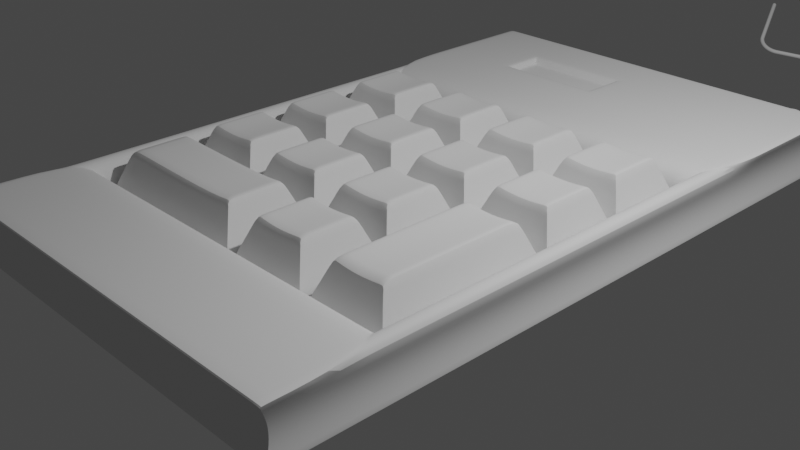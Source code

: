 # Source: keyboard.blend  (saved by Blender 3.5.10; exported with 4.5.12 LTS)
import bpy
from mathutils import Matrix  # noqa: F401  (used for matrix-valued properties, if any)

bpy.ops.wm.read_factory_settings(use_empty=True)
scene = bpy.context.scene
scene.name = 'Scene'

# ---- collections
col_collection = bpy.data.collections.new('Collection'); scene.collection.children.link(col_collection)

# ---- node groups
ng_auto_smooth = bpy.data.node_groups.new('Auto Smooth', 'GeometryNodeTree')
_s = ng_auto_smooth.interface.new_socket(name='Geometry', in_out='OUTPUT', socket_type='NodeSocketGeometry')
_s = ng_auto_smooth.interface.new_socket(name='Geometry', in_out='INPUT', socket_type='NodeSocketGeometry')
_s = ng_auto_smooth.interface.new_socket(name='Angle', in_out='INPUT', socket_type='NodeSocketFloat')
_s.subtype = 'ANGLE'
_s.min_value = 0.0
_s.max_value = 3.142
ng_auto_smooth.is_modifier = True
_N = ng_auto_smooth.nodes; _L = ng_auto_smooth.links
n0 = _N.new('NodeGroupOutput'); n0.name = 'Group Output'; n0.location = (480, -100)
n1 = _N.new('NodeGroupInput'); n1.name = 'Group Input'; n1.location = (-420, -300)
n2 = _N.new('NodeGroupInput'); n2.name = 'Group Input.001'; n2.location = (-60, -100)
n3 = _N.new('GeometryNodeSetShadeSmooth'); n3.name = 'Set Shade Smooth'; n3.location = (120, -100)
n3.domain = 'EDGE'
n4 = _N.new('GeometryNodeSetShadeSmooth'); n4.name = 'Set Shade Smooth.001'; n4.location = (300, -100)
n5 = _N.new('GeometryNodeInputMeshEdgeAngle'); n5.name = 'Edge Angle'; n5.location = (-420, -220)
n6 = _N.new('GeometryNodeInputEdgeSmooth'); n6.name = 'Is Edge Smooth'; n6.location = (-60, -160)
n7 = _N.new('GeometryNodeInputShadeSmooth'); n7.name = 'Is Face Smooth'; n7.location = (-240, -340)
n8 = _N.new('FunctionNodeBooleanMath'); n8.name = 'Boolean Math'; n8.location = (-60, -220)
n9 = _N.new('FunctionNodeCompare'); n9.name = 'Compare'; n9.location = (-240, -180)
n9.operation = 'LESS_EQUAL'
_L.new(n5.outputs[0], n9.inputs[0])
_L.new(n4.outputs[0], n0.inputs[0])
_L.new(n1.outputs[1], n9.inputs[1])
_L.new(n9.outputs[0], n8.inputs[0])
_L.new(n7.outputs[0], n8.inputs[1])
_L.new(n2.outputs[0], n3.inputs[0])
_L.new(n6.outputs[0], n3.inputs[1])
_L.new(n3.outputs[0], n4.inputs[0])
_L.new(n8.outputs[0], n3.inputs[2])
n0.is_active_output = True

# ---- world
world_world = bpy.data.worlds.new('World'); scene.world = world_world
world_world.use_nodes = True; world_world.node_tree.nodes.clear()
_N = world_world.node_tree.nodes; _L = world_world.node_tree.links
n0 = _N.new('ShaderNodeOutputWorld'); n0.name = 'World Output'; n0.location = (300, 300)
n1 = _N.new('ShaderNodeBackground'); n1.name = 'Background'; n1.location = (10, 300)
n1.inputs[0].default_value = (0.05088, 0.05088, 0.05088, 1.0)
_L.new(n1.outputs[0], n0.inputs[0])
n0.is_active_output = True
world_world.color = (0.05088, 0.05088, 0.05088)
world_world.use_sun_shadow = False
world_world.sun_shadow_jitter_overblur = 0.0

# ---- cameras
cam_camera = bpy.data.cameras.new('Camera')
cam_camera.clip_end = 100.0
cam_camera.ortho_scale = 7.314

# ---- lights
light_light = bpy.data.lights.new('Light', 'POINT')
light_light.transmission_factor = 0.0
light_light.energy = 1000.0
light_light.shadow_soft_size = 0.1
light_light.shadow_maximum_resolution = 0.006
light_light.use_absolute_resolution = True

# ---- meshes
me_x = bpy.data.meshes.new('平面')
me_x.from_pydata([(-1.0, -0.8067, 0.0), (1.0, -0.8067, 0.0), (-1.0, 1.0, 0.0), (1.0, 1.0, 0.0), (-0.9774, 0.9774, 0.04149), (-0.9774, -0.7841, 0.04149), (0.9774, -0.7841, 0.04149), (0.9774, 0.9774, 0.04149), (-0.9797, 0.9797, 0.08287), (-0.9797, -0.7864, 0.08287), (0.9797, -0.7864, 0.08287), (0.9797, 0.9797, 0.08287), (-1.005, 1.005, 0.1241), (-1.005, -0.8113, 0.1241), (1.005, -0.8113, 0.1241), (1.005, 1.005, 0.1241), (-1.0, 0.5589, 0.0), (1.0, 0.5589, 0.0), (-0.9774, 0.5463, 0.04149), (0.9774, 0.5463, 0.04149), (-0.9797, 0.5475, 0.08287), (0.9797, 0.5475, 0.08287), (-0.887, 0.4439, 0.1241), (0.887, 0.4439, 0.1241), (-1.0, -0.4727, 0.0), (-0.9774, -0.4577, 0.04149), (-0.9797, -0.4592, 0.08287), (-0.887, -0.5026, 0.1241), (1.0, -0.4727, 0.0), (0.9774, -0.4577, 0.04149), (0.9797, -0.4592, 0.08287), (0.887, -0.5026, 0.1241), (1.005, -0.6201, 0.1241), (1.005, 0.5615, 0.1241), (-1.005, 0.5615, 0.1241), (-1.005, -0.6201, 0.1241), (0.887, -0.5026, 0.05258), (0.887, 0.4439, 0.05258), (-0.887, 0.4439, 0.05258), (-0.887, -0.5026, 0.05258), (-1.0, -0.8067, 0.0), (-0.9774, -0.7841, 0.04149), (-0.9797, -0.7864, 0.08287), (-1.005, -0.8113, 0.1241), (1.0, -0.8067, 0.0), (0.9774, -0.7841, 0.04149), (0.9797, -0.7864, 0.08287), (1.005, -0.8113, 0.1241), (-0.01294, -0.8067, 0.0), (-0.01294, 1.0, 0.0), (-0.01265, -0.7841, 0.04149), (-0.01265, 0.9774, 0.04149), (-0.01268, -0.7864, 0.08287), (-0.01268, 0.9797, 0.08287), (-0.013, -0.8113, 0.1241), (-0.013, 1.005, 0.1241), (-0.013, 0.5615, 0.1241), (-0.01294, 0.5589, 0.0), (-0.01294, -0.4727, 0.0), (-0.013, -0.6201, 0.1241), (-0.01148, 0.4439, 0.1241), (-0.01148, -0.5026, 0.1241), (-0.01148, 0.4439, 0.05258), (-0.01148, -0.5026, 0.05258), (-0.013, -0.8113, 0.1241), (-0.01294, -0.8067, 0.0), (1.0, 1.0, 0.0), (0.9774, 0.9774, 0.04149), (0.9797, 0.9797, 0.08287), (1.005, 1.005, 0.1241), (-1.0, 1.0, 0.0), (-0.9774, 0.9774, 0.04149), (-0.9797, 0.9797, 0.08287), (-1.005, 1.005, 0.1241), (-0.013, 1.005, 0.1241), (-0.01294, 1.0, 0.0), (1.0, -0.8067, 0.0), (0.9774, -0.7841, 0.04149), (0.9797, -0.7864, 0.08287), (1.005, -0.8113, 0.1241), (1.0, 0.5589, 0.0), (1.0, -0.4727, 0.0), (1.0, -0.8067, 0.0), (1.0, 1.0, 0.0), (0.9774, 0.9774, 0.04149), (0.9797, 0.9797, 0.08287), (1.005, 1.005, 0.1241), (1.005, 0.5615, 0.1241), (1.005, -0.6201, 0.1241), (0.887, 0.4439, 0.1241), (0.887, -0.5026, 0.1241), (0.887, 0.4439, 0.05258), (0.887, -0.5026, 0.05258), (1.005, -0.8113, 0.1241), (1.005, 1.005, 0.1241), (1.0, 1.0, 0.0), (0.4935, 1.0, 0.0), (0.4824, 0.9774, 0.04149), (0.4835, 0.9797, 0.08287), (0.4958, 1.005, 0.1241), (0.4958, 0.5615, 0.1241), (0.4958, -0.6201, 0.1241), (0.4378, 0.4439, 0.1241), (0.4378, -0.5026, 0.1241), (0.4378, 0.4439, 0.05258), (0.4378, -0.5026, 0.05258), (0.4958, -0.8113, 0.1241), (0.4958, 1.005, 0.1241), (0.4935, -0.8067, 0.0), (0.4824, -0.7841, 0.04149), (0.4835, -0.7864, 0.08287), (0.4958, -0.8113, 0.1241), (0.4935, 0.5589, 0.0), (0.4935, -0.4727, 0.0), (0.4935, -0.8067, 0.0), (0.4935, 1.0, 0.0), (-1.0, 1.0, 0.0), (-0.9774, 0.9774, 0.04149), (-0.9797, 0.9797, 0.08287), (-1.005, 1.005, 0.1241), (-1.005, 0.5615, 0.1241), (-1.005, -0.6201, 0.1241), (-0.887, 0.4439, 0.1241), (-0.887, -0.5026, 0.1241), (-0.887, 0.4439, 0.05258), (-0.887, -0.5026, 0.05258), (-1.005, -0.8113, 0.1241), (-1.0, -0.8067, 0.0), (-0.9774, -0.7841, 0.04149), (-0.9797, -0.7864, 0.08287), (-1.005, -0.8113, 0.1241), (-1.0, 0.5589, 0.0), (-1.0, -0.4727, 0.0), (-1.0, -0.8067, 0.0), (-1.0, 1.0, 0.0), (-1.005, 1.005, 0.1241), (1.0, -0.4532, 0.0), (0.9774, -0.4386, 0.04149), (0.9797, -0.4401, 0.08287), (1.005, -0.5982, 0.1241), (-1.0, -0.4532, 0.0), (-0.9774, -0.4386, 0.04149), (-0.9797, -0.4401, 0.08287), (-1.005, -0.5982, 0.1241), (0.887, -0.4844, 0.1241), (-0.887, -0.4844, 0.1241), (0.887, -0.4844, 0.05258), (-0.887, -0.4844, 0.05258), (-0.01148, -0.4844, 0.05258), (-0.01294, -0.4532, 0.0), (0.887, -0.4844, 0.05258), (1.0, -0.4532, 0.0), (0.4935, -0.4532, 0.0), (0.4378, -0.4844, 0.05258), (-1.0, -0.4532, 0.0), (-0.887, -0.4844, 0.05258), (1.0, 0.5589, 0.0), (0.9774, 0.5463, 0.04149), (0.9797, 0.5475, 0.08287), (1.005, 0.5615, 0.1241), (0.887, 0.4439, 0.1241), (0.887, 0.4439, 0.05258), (-0.01148, 0.4439, 0.05258), (0.887, 0.4439, 0.05258), (0.4378, 0.4439, 0.05258), (-0.887, 0.4439, 0.05258), (-1.0, 0.5589, 0.0), (-0.9774, 0.5463, 0.04149), (-0.9797, 0.5475, 0.08287), (-1.005, 0.5615, 0.1241), (-0.887, 0.4439, 0.1241), (-0.887, 0.4439, 0.05258), (-0.01294, 0.5589, 0.0), (1.0, 0.5589, 0.0), (0.4935, 0.5589, 0.0), (-1.0, 0.5589, 0.0), (-1.0, 0.8563, 0.0), (-0.9774, 0.837, 0.04149), (-0.9797, 0.8389, 0.08287), (-1.005, 0.8602, 0.1241), (-0.01294, 0.8563, 0.0), (1.0, 0.8563, 0.0), (0.9774, 0.837, 0.04149), (0.9797, 0.8389, 0.08287), (1.005, 0.8602, 0.1241), (-0.04309, 0.8301, 0.109), (1.0, 0.8563, 0.0), (1.005, 0.8602, 0.1241), (0.4958, 0.8602, 0.1241), (0.4935, 0.8563, 0.0), (-1.005, 0.8602, 0.1241), (-1.0, 0.8563, 0.0), (-1.0, 0.7086, 0.0), (-0.9774, 0.6926, 0.04149), (-0.9797, 0.6942, 0.08287), (-1.005, 0.7119, 0.1241), (-0.01294, 0.7086, 0.0), (1.0, 0.7086, 0.0), (0.4935, 0.7086, 0.0), (-1.0, 0.7086, 0.0), (1.0, 0.7086, 0.0), (0.9774, 0.6926, 0.04149), (0.9797, 0.6942, 0.08287), (1.005, 0.7119, 0.1241), (-0.04309, 0.742, 0.109), (1.005, 0.7119, 0.1241), (0.4958, 0.7119, 0.1241), (-1.005, 0.7119, 0.1241), (-0.5735, -0.8067, 0.0), (-0.5606, -0.7841, 0.04149), (-0.5619, -0.7864, 0.08287), (-0.5762, -0.8113, 0.1241), (-0.5735, 0.5589, 0.0), (-0.5735, -0.4727, 0.0), (-0.5735, -0.8067, 0.0), (-0.5735, 1.0, 0.0), (-0.5735, 1.0, 0.0), (-0.5606, 0.9774, 0.04149), (-0.5619, 0.9797, 0.08287), (-0.5762, 1.005, 0.1241), (-0.5762, 0.5615, 0.1241), (-0.5762, -0.6201, 0.1241), (-0.5087, 0.4439, 0.1241), (-0.5087, -0.5026, 0.1241), (-0.5087, 0.4439, 0.05258), (-0.5087, -0.5026, 0.05258), (-0.5762, -0.8113, 0.1241), (-0.5762, 1.005, 0.1241), (-0.5735, -0.4532, 0.0), (-0.5087, -0.4844, 0.05258), (-0.5735, 0.5589, 0.0), (-0.5087, 0.4439, 0.05258), (-0.5461, 0.8301, 0.109), (-0.5735, 0.8563, 0.0), (-0.5735, 0.7086, 0.0), (-0.5461, 0.742, 0.109), (-0.013, 0.7119, 0.1241), (-0.013, 0.8602, 0.1241), (-0.5762, 0.8602, 0.1241), (-0.5762, 0.7119, 0.1241), (-0.02825, 0.7271, 0.1241), (-0.02825, 0.845, 0.1241), (-0.5609, 0.845, 0.1241), (-0.5609, 0.7271, 0.1241), (-0.5603, -0.8067, 0.0), (-0.5477, -0.7841, 0.04149), (-0.549, -0.7864, 0.08287), (-0.5629, -0.8113, 0.1241), (-0.5603, 0.5589, 0.0), (-0.5603, -0.4727, 0.0), (-0.5603, -0.8067, 0.0), (-0.5603, 1.0, 0.0), (-0.5603, -0.4532, 0.0), (-0.5603, 0.5589, 0.0), (-0.5603, 0.8563, 0.0), (-0.5603, 0.7086, 0.0), (-0.5603, 1.0, 0.0), (-0.5477, 0.9774, 0.04149), (-0.549, 0.9797, 0.08287), (-0.5629, 1.005, 0.1241), (-0.5629, 0.5615, 0.1241), (-0.5629, -0.6201, 0.1241), (-0.497, 0.4439, 0.1241), (-0.497, -0.5026, 0.1241), (-0.497, 0.4439, 0.05258), (-0.497, -0.5026, 0.05258), (-0.5629, -0.8113, 0.1241), (-0.5629, 1.005, 0.1241), (-0.497, -0.4844, 0.05258), (-0.497, 0.4439, 0.05258), (-0.5629, 0.8602, 0.1241), (-0.5629, 0.7119, 0.1241), (-0.5484, 0.845, 0.1241), (-0.5484, 0.7271, 0.1241), (-0.5343, 0.8301, 0.109), (-0.5343, 0.742, 0.109), (-0.02191, -0.8067, 0.0), (-0.02142, -0.7841, 0.04149), (-0.02147, -0.7864, 0.08287), (-0.02201, -0.8113, 0.1241), (-0.02191, 0.5589, 0.0), (-0.02191, -0.4727, 0.0), (-0.02191, -0.8067, 0.0), (-0.02191, 1.0, 0.0), (-0.02191, -0.4532, 0.0), (-0.02191, 0.5589, 0.0), (-0.02191, 0.8563, 0.0), (-0.02191, 0.7086, 0.0), (-0.02191, 1.0, 0.0), (-0.02142, 0.9774, 0.04149), (-0.02147, 0.9797, 0.08287), (-0.02201, 1.005, 0.1241), (-0.02201, 0.5615, 0.1241), (-0.02201, -0.6201, 0.1241), (-0.01944, 0.4439, 0.1241), (-0.01944, -0.5026, 0.1241), (-0.01944, 0.4439, 0.05258), (-0.01944, -0.5026, 0.05258), (-0.02201, -0.8113, 0.1241), (-0.02201, 1.005, 0.1241), (-0.01944, -0.4844, 0.05258), (-0.01944, 0.4439, 0.05258), (-0.02201, 0.8602, 0.1241), (-0.02201, 0.7119, 0.1241), (-0.03677, 0.845, 0.1241), (-0.03677, 0.7271, 0.1241), (-0.05114, 0.8301, 0.109), (-0.05114, 0.742, 0.109), (1.0, 0.8563, 0.0), (0.9774, 0.837, 0.04149), (0.9797, 0.8389, 0.08287), (1.005, 0.8602, 0.1241), (-0.013, 0.8602, 0.1241), (1.005, 0.8602, 0.1241), (0.4958, 0.8602, 0.1241), (-1.005, 0.8602, 0.1241), (-1.0, 0.8563, 0.0), (-0.9774, 0.837, 0.04149), (-0.9797, 0.8389, 0.08287), (-1.005, 0.8602, 0.1241), (-0.01294, 0.8563, 0.0), (1.0, 0.8563, 0.0), (0.4935, 0.8563, 0.0), (-1.0, 0.8563, 0.0), (-0.5735, 0.8563, 0.0), (-0.5762, 0.8602, 0.1241), (-0.02825, 0.845, 0.1241), (-0.5609, 0.845, 0.1241), (-0.04309, 0.8301, 0.109), (-0.5461, 0.8301, 0.109), (-0.5603, 0.8563, 0.0), (-0.5343, 0.8301, 0.109), (-0.02191, 0.8563, 0.0), (-0.05114, 0.8301, 0.109), (-1.0, 0.7139, 0.0), (-0.9774, 0.6978, 0.04149), (-0.9797, 0.6994, 0.08287), (-1.005, 0.7172, 0.1241), (-0.01294, 0.7139, 0.0), (1.0, 0.7139, 0.0), (0.4935, 0.7139, 0.0), (-1.0, 0.7139, 0.0), (-0.5735, 0.7139, 0.0), (-0.5603, 0.7139, 0.0), (-0.02191, 0.7139, 0.0), (1.0, 0.7139, 0.0), (0.9774, 0.6978, 0.04149), (0.9797, 0.6994, 0.08287), (1.005, 0.7172, 0.1241), (-0.013, 0.7172, 0.1241), (1.005, 0.7172, 0.1241), (0.4958, 0.7172, 0.1241), (-1.005, 0.7172, 0.1241), (-0.5762, 0.7172, 0.1241), (-0.02825, 0.7313, 0.1241), (-0.5609, 0.7313, 0.1241), (-0.04309, 0.7451, 0.109), (-0.5461, 0.7451, 0.109), (-0.5343, 0.7451, 0.109), (-0.05114, 0.7451, 0.109)], [], [(95, 83, 3, 66), (67, 7, 11, 68), (66, 3, 7, 67), (40, 0, 5, 41), (116, 2, 4, 117), (76, 1, 6, 77), (118, 8, 12, 119), (41, 5, 9, 42), (117, 4, 8, 118), (77, 6, 10, 78), (94, 69, 15, 86), (78, 10, 14, 79), (68, 11, 15, 69), (42, 9, 13, 43), (194, 20, 34, 195), (158, 21, 33, 159), (90, 31, 36, 92), (193, 18, 20, 194), (192, 16, 18, 193), (156, 17, 19, 157), (157, 19, 21, 158), (173, 80, 17, 156), (82, 81, 28, 44), (45, 29, 30, 46), (44, 28, 29, 45), (93, 47, 32, 88), (46, 30, 32, 47), (142, 26, 35, 143), (141, 25, 26, 142), (140, 24, 25, 141), (144, 31, 32, 139), (89, 23, 33, 87), (170, 22, 34, 169), (123, 27, 35, 121), (163, 161, 37, 91), (122, 22, 38, 124), (145, 27, 39, 147), (160, 23, 37, 161), (10, 46, 47, 14), (79, 14, 47, 93), (1, 44, 45, 6), (6, 45, 46, 10), (76, 82, 44, 1), (26, 42, 43, 35), (25, 41, 42, 26), (24, 40, 41, 25), (276, 282, 65, 48), (279, 54, 64, 298), (102, 60, 62, 104), (301, 162, 62, 296), (103, 61, 59, 101), (294, 60, 56, 292), (298, 64, 59, 293), (282, 281, 58, 65), (285, 280, 57, 172), (295, 61, 63, 297), (278, 52, 54, 279), (299, 74, 55, 291), (277, 50, 52, 278), (97, 51, 53, 98), (98, 53, 55, 99), (276, 48, 50, 277), (96, 49, 51, 97), (283, 288, 49, 75), (286, 283, 75, 180), (302, 237, 74, 299), (2, 70, 71, 4), (4, 71, 72, 8), (8, 72, 73, 12), (183, 68, 69, 184), (187, 184, 69, 94), (181, 66, 67, 182), (182, 67, 68, 183), (186, 95, 66, 181), (189, 115, 95, 186), (188, 187, 94, 107), (3, 83, 84, 7), (11, 85, 86, 15), (7, 84, 85, 11), (31, 90, 88, 32), (23, 89, 91, 37), (108, 114, 82, 76), (111, 79, 93, 106), (164, 163, 91, 104), (102, 89, 87, 100), (106, 93, 88, 101), (114, 113, 81, 82), (174, 112, 80, 173), (103, 90, 92, 105), (110, 78, 79, 111), (107, 94, 86, 99), (109, 77, 78, 110), (108, 76, 77, 109), (115, 96, 83, 95), (75, 49, 96, 115), (48, 108, 109, 50), (50, 109, 110, 52), (74, 107, 99, 55), (52, 110, 111, 54), (61, 103, 105, 63), (172, 57, 112, 174), (65, 58, 113, 114), (64, 106, 101, 59), (60, 102, 100, 56), (162, 164, 104, 62), (54, 111, 106, 64), (48, 65, 114, 108), (237, 188, 107, 74), (180, 75, 115, 189), (83, 96, 97, 84), (85, 98, 99, 86), (84, 97, 98, 85), (90, 103, 101, 88), (89, 102, 104, 91), (179, 190, 135, 73), (176, 70, 134, 191), (70, 2, 116, 134), (0, 127, 128, 5), (5, 128, 129, 9), (73, 135, 119, 12), (9, 129, 130, 13), (27, 123, 125, 39), (166, 16, 131, 175), (40, 24, 132, 133), (43, 126, 121, 35), (22, 122, 120, 34), (171, 165, 124, 38), (13, 130, 126, 43), (0, 40, 133, 127), (222, 122, 124, 224), (223, 123, 121, 221), (217, 117, 118, 218), (218, 118, 119, 219), (216, 116, 117, 217), (39, 125, 155, 147), (24, 140, 154, 132), (63, 105, 153, 148), (58, 149, 152, 113), (113, 152, 151, 81), (105, 92, 150, 153), (281, 284, 149, 58), (297, 63, 148, 300), (31, 144, 146, 36), (170, 145, 147, 171), (92, 36, 146, 150), (27, 145, 143, 35), (160, 144, 139, 159), (166, 140, 141, 167), (167, 141, 142, 168), (168, 142, 143, 169), (81, 151, 136, 28), (29, 137, 138, 30), (28, 136, 137, 29), (30, 138, 139, 32), (20, 168, 169, 34), (18, 167, 168, 20), (16, 166, 167, 18), (23, 160, 159, 33), (22, 170, 171, 38), (147, 155, 165, 171), (140, 166, 175, 154), (149, 172, 174, 152), (152, 174, 173, 151), (284, 285, 172, 149), (300, 148, 162, 301), (144, 160, 161, 146), (150, 146, 161, 163), (145, 170, 169, 143), (151, 173, 156, 136), (137, 157, 158, 138), (136, 156, 157, 137), (138, 158, 159, 139), (316, 176, 191, 323), (319, 315, 190, 179), (320, 180, 189, 322), (312, 314, 188, 237), (314, 313, 187, 188), (322, 189, 186, 321), (321, 186, 181, 308), (309, 182, 183, 310), (308, 181, 182, 309), (313, 311, 184, 187), (310, 183, 184, 311), (333, 328, 185, 306), (332, 286, 180, 320), (70, 176, 177, 71), (71, 177, 178, 72), (72, 178, 179, 73), (280, 287, 196, 57), (292, 56, 236, 303), (21, 202, 203, 33), (87, 33, 203, 205), (17, 200, 201, 19), (19, 201, 202, 21), (80, 197, 200, 17), (112, 198, 197, 80), (100, 87, 205, 206), (56, 100, 206, 236), (57, 196, 198, 112), (34, 120, 207, 195), (16, 192, 199, 131), (334, 192, 193, 335), (335, 193, 194, 336), (336, 194, 195, 337), (120, 220, 239, 207), (131, 199, 234, 212), (323, 191, 233, 324), (315, 325, 238, 190), (154, 175, 230, 228), (125, 225, 229, 155), (132, 154, 228, 213), (256, 216, 217, 257), (258, 218, 219, 259), (257, 217, 218, 258), (263, 223, 221, 261), (262, 222, 224, 264), (190, 238, 227, 135), (191, 134, 215, 233), (134, 116, 216, 215), (127, 208, 209, 128), (128, 209, 210, 129), (135, 227, 219, 119), (129, 210, 211, 130), (123, 223, 225, 125), (175, 131, 212, 230), (133, 132, 213, 214), (126, 226, 221, 121), (122, 222, 220, 120), (165, 231, 224, 124), (130, 211, 226, 126), (127, 133, 214, 208), (354, 240, 236, 349), (304, 241, 237, 302), (273, 243, 239, 271), (327, 242, 238, 325), (356, 204, 240, 354), (306, 185, 241, 304), (275, 235, 243, 273), (329, 232, 242, 327), (307, 275, 273, 305), (232, 274, 272, 242), (305, 273, 271, 303), (242, 272, 270, 238), (294, 262, 264, 296), (295, 263, 261, 293), (289, 257, 258, 290), (290, 258, 259, 291), (288, 256, 257, 289), (220, 260, 271, 239), (212, 234, 255, 248), (324, 233, 254, 330), (329, 331, 274, 232), (155, 229, 268, 300, 301, 269, 231, 165), (228, 230, 253, 252), (225, 265, 268, 229), (213, 228, 252, 249), (238, 270, 267, 227), (233, 215, 251, 254), (215, 216, 256, 251), (208, 244, 245, 209), (209, 245, 246, 210), (227, 267, 259, 219), (210, 246, 247, 211), (223, 263, 265, 225), (230, 212, 248, 253), (214, 213, 249, 250), (226, 266, 261, 221), (222, 262, 260, 220), (231, 269, 264, 224), (211, 247, 266, 226), (208, 214, 250, 244), (49, 288, 289, 51), (53, 290, 291, 55), (51, 289, 290, 53), (61, 295, 293, 59), (60, 294, 296, 62), (240, 305, 303, 236), (204, 307, 305, 240), (274, 306, 304, 272), (272, 304, 302, 270), (260, 292, 303, 271), (248, 255, 287, 280), (330, 254, 286, 332), (331, 333, 306, 274), (153, 150, 163, 164, 162, 148), (252, 253, 285, 284), (265, 297, 300, 268), (249, 252, 284, 281), (270, 302, 299, 267), (254, 251, 283, 286), (251, 256, 288, 283), (244, 276, 277, 245), (245, 277, 278, 246), (267, 299, 291, 259), (246, 278, 279, 247), (263, 295, 297, 265), (253, 248, 280, 285), (250, 249, 281, 282), (266, 298, 293, 261), (262, 294, 292, 260), (269, 301, 296, 264), (247, 279, 298, 266), (244, 250, 282, 276), (358, 359, 333, 331), (343, 330, 332, 344), (357, 358, 331, 329), (342, 324, 330, 343), (357, 329, 327, 355), (185, 328, 326, 241), (355, 327, 325, 353), (241, 326, 312, 237), (352, 353, 325, 315), (341, 323, 324, 342), (178, 318, 319, 179), (177, 317, 318, 178), (176, 316, 317, 177), (344, 332, 320, 338), (359, 356, 328, 333), (347, 310, 311, 348), (350, 348, 311, 313), (345, 308, 309, 346), (346, 309, 310, 347), (339, 321, 308, 345), (340, 322, 321, 339), (351, 350, 313, 314), (349, 351, 314, 312), (338, 320, 322, 340), (337, 352, 315, 319), (334, 316, 323, 341), (192, 334, 341, 199), (195, 207, 352, 337), (196, 338, 340, 198), (236, 206, 351, 349), (206, 205, 350, 351), (198, 340, 339, 197), (197, 339, 345, 200), (201, 346, 347, 202), (200, 345, 346, 201), (205, 203, 348, 350), (202, 347, 348, 203), (307, 204, 356, 359), (287, 344, 338, 196), (199, 341, 342, 234), (207, 239, 353, 352), (243, 355, 353, 239), (235, 357, 355, 243), (234, 342, 343, 255), (235, 275, 358, 357), (255, 343, 344, 287), (275, 307, 359, 358), (328, 356, 354, 326), (326, 354, 349, 312), (318, 336, 337, 319), (317, 335, 336, 318), (316, 334, 335, 317)])
me_x.polygons.foreach_set('use_smooth', [True] * 355)
_uv = me_x.uv_layers.new(name='UV 贴图')
_uv.uv.foreach_set('vector', [1.0, 1.0, 1.0, 1.0, 1.0, 1.0, 1.0, 1.0, 1.0, 1.0, 1.0, 1.0, 1.0, 1.0, 1.0, 1.0, 1.0, 1.0, 1.0, 1.0, 1.0, 1.0, 1.0, 1.0, 0.0, 0.0, 0.0, 0.0, 0.0, 0.0, 0.0, 0.0, 0.0, 1.0, 0.0, 1.0, 0.0, 1.0, 0.0, 1.0, 1.0, 0.0, 1.0, 0.0, 1.0, 0.0, 1.0, 0.0, 0.0, 1.0, 0.0, 1.0, 0.0, 1.0, 0.0, 1.0, 0.0, 0.0, 0.0, 0.0, 0.0, 0.0, 0.0, 0.0, 0.0, 1.0, 0.0, 1.0, 0.0, 1.0, 0.0, 1.0, 1.0, 0.0, 1.0, 0.0, 1.0, 0.0, 1.0, 0.0, 1.0, 1.0, 1.0, 1.0, 1.0, 1.0, 1.0, 1.0, 1.0, 0.0, 1.0, 0.0, 1.0, 0.0, 1.0, 0.0, 1.0, 1.0, 1.0, 1.0, 1.0, 1.0, 1.0, 1.0, 0.0, 0.0, 0.0, 0.0, 0.0, 0.0, 0.0, 0.0, 0.0, 0.8543, 0.0, 0.7794, 0.0, 0.7794, 0.0, 0.8543, 1.0, 0.7794, 1.0, 0.7794, 1.0, 0.7794, 1.0, 0.7794, 0.9415, 0.1537, 0.9415, 0.1537, 0.9415, 0.1537, 0.9415, 0.1537, 0.0, 0.8543, 0.0, 0.7794, 0.0, 0.7794, 0.0, 0.8543, 0.0, 0.8543, 0.0, 0.7794, 0.0, 0.7794, 0.0, 0.8543, 1.0, 0.7794, 1.0, 0.7794, 1.0, 0.7794, 1.0, 0.7794, 1.0, 0.7794, 1.0, 0.7794, 1.0, 0.7794, 1.0, 0.7794, 1.0, 0.7794, 1.0, 0.7794, 1.0, 0.7794, 1.0, 0.7794, 1.0, 0.0, 1.0, 0.167, 1.0, 0.167, 1.0, 0.0, 1.0, 0.0, 1.0, 0.167, 1.0, 0.167, 1.0, 0.0, 1.0, 0.0, 1.0, 0.167, 1.0, 0.167, 1.0, 0.0, 1.0, 0.0, 1.0, 0.0, 1.0, 0.09514, 1.0, 0.09514, 1.0, 0.0, 1.0, 0.167, 1.0, 0.09514, 1.0, 0.0, 0.0, 0.1767, 0.0, 0.167, 0.0, 0.09514, 0.0, 0.1061, 0.0, 0.1767, 0.0, 0.167, 0.0, 0.167, 0.0, 0.1767, 0.0, 0.1767, 0.0, 0.167, 0.0, 0.167, 0.0, 0.1767, 0.9415, 0.1627, 0.9415, 0.1537, 1.0, 0.09514, 1.0, 0.1061, 0.9415, 0.7209, 0.9415, 0.7209, 1.0, 0.7794, 1.0, 0.7794, 0.05852, 0.7209, 0.05852, 0.7209, 0.0, 0.7794, 0.0, 0.7794, 0.05852, 0.1537, 0.05852, 0.1537, 0.0, 0.09514, 0.0, 0.09514, 0.9415, 0.7209, 0.9415, 0.7209, 0.9415, 0.7209, 0.9415, 0.7209, 0.05852, 0.7209, 0.05852, 0.7209, 0.05852, 0.7209, 0.05852, 0.7209, 0.05852, 0.1627, 0.05852, 0.1537, 0.05852, 0.1537, 0.05852, 0.1627, 0.9415, 0.7209, 0.9415, 0.7209, 0.9415, 0.7209, 0.9415, 0.7209, 1.0, 0.0, 1.0, 0.0, 1.0, 0.0, 1.0, 0.0, 1.0, 0.0, 1.0, 0.0, 1.0, 0.0, 1.0, 0.0, 1.0, 0.0, 1.0, 0.0, 1.0, 0.0, 1.0, 0.0, 1.0, 0.0, 1.0, 0.0, 1.0, 0.0, 1.0, 0.0, 1.0, 0.0, 1.0, 0.0, 1.0, 0.0, 1.0, 0.0, 0.0, 0.167, 0.0, 0.0, 0.0, 0.0, 0.0, 0.09514, 0.0, 0.167, 0.0, 0.0, 0.0, 0.0, 0.0, 0.167, 0.0, 0.167, 0.0, 0.0, 0.0, 0.0, 0.0, 0.167, 0.489, 0.0, 0.489, 0.0, 0.4935, 0.0, 0.4935, 0.0, 0.489, 0.0, 0.4935, 0.0, 0.4935, 0.0, 0.489, 0.0, 0.7179, 0.7209, 0.4943, 0.7209, 0.4943, 0.7209, 0.7179, 0.7209, 0.4903, 0.7209, 0.4943, 0.7209, 0.4943, 0.7209, 0.4903, 0.7209, 0.7179, 0.1537, 0.4943, 0.1537, 0.4935, 0.09514, 0.7468, 0.09514, 0.4903, 0.7209, 0.4943, 0.7209, 0.4935, 0.7794, 0.489, 0.7794, 0.489, 0.0, 0.4935, 0.0, 0.4935, 0.09514, 0.489, 0.09514, 0.489, 0.0, 0.489, 0.167, 0.4935, 0.167, 0.4935, 0.0, 0.489, 0.7794, 0.489, 0.7794, 0.4935, 0.7794, 0.4935, 0.7794, 0.4903, 0.1537, 0.4943, 0.1537, 0.4943, 0.1537, 0.4903, 0.1537, 0.489, 0.0, 0.4935, 0.0, 0.4935, 0.0, 0.489, 0.0, 0.489, 1.0, 0.4935, 1.0, 0.4935, 1.0, 0.489, 1.0, 0.489, 0.0, 0.4935, 0.0, 0.4935, 0.0, 0.489, 0.0, 0.7468, 1.0, 0.4935, 1.0, 0.4935, 1.0, 0.7468, 1.0, 0.7468, 1.0, 0.4935, 1.0, 0.4935, 1.0, 0.7468, 1.0, 0.489, 0.0, 0.4935, 0.0, 0.4935, 0.0, 0.489, 0.0, 0.7468, 1.0, 0.4935, 1.0, 0.4935, 1.0, 0.7468, 1.0, 0.489, 1.0, 0.489, 1.0, 0.4935, 1.0, 0.4935, 1.0, 0.489, 0.9281, 0.489, 1.0, 0.4935, 1.0, 0.4935, 0.9281, 0.489, 0.9281, 0.4935, 0.9281, 0.4935, 1.0, 0.489, 1.0, 0.0, 1.0, 0.0, 1.0, 0.0, 1.0, 0.0, 1.0, 0.0, 1.0, 0.0, 1.0, 0.0, 1.0, 0.0, 1.0, 0.0, 1.0, 0.0, 1.0, 0.0, 1.0, 0.0, 1.0, 1.0, 0.9281, 1.0, 1.0, 1.0, 1.0, 1.0, 0.9281, 1.0, 0.9281, 1.0, 0.9281, 1.0, 1.0, 1.0, 1.0, 1.0, 0.9281, 1.0, 1.0, 1.0, 1.0, 1.0, 0.9281, 1.0, 0.9281, 1.0, 1.0, 1.0, 1.0, 1.0, 0.9281, 1.0, 0.9281, 1.0, 1.0, 1.0, 1.0, 1.0, 0.9281, 0.7468, 0.9281, 0.7468, 1.0, 1.0, 1.0, 1.0, 0.9281, 0.7468, 0.9281, 1.0, 0.9281, 1.0, 1.0, 0.7468, 1.0, 1.0, 1.0, 1.0, 1.0, 1.0, 1.0, 1.0, 1.0, 1.0, 1.0, 1.0, 1.0, 1.0, 1.0, 1.0, 1.0, 1.0, 1.0, 1.0, 1.0, 1.0, 1.0, 1.0, 1.0, 0.9415, 0.1537, 0.9415, 0.1537, 1.0, 0.09514, 1.0, 0.09514, 0.9415, 0.7209, 0.9415, 0.7209, 0.9415, 0.7209, 0.9415, 0.7209, 0.7468, 0.0, 0.7468, 0.0, 1.0, 0.0, 1.0, 0.0, 0.7468, 0.0, 1.0, 0.0, 1.0, 0.0, 0.7468, 0.0, 0.7179, 0.7209, 0.9415, 0.7209, 0.9415, 0.7209, 0.7179, 0.7209, 0.7179, 0.7209, 0.9415, 0.7209, 1.0, 0.7794, 0.7468, 0.7794, 0.7468, 0.0, 1.0, 0.0, 1.0, 0.09514, 0.7468, 0.09514, 0.7468, 0.0, 0.7468, 0.167, 1.0, 0.167, 1.0, 0.0, 0.7468, 0.7794, 0.7468, 0.7794, 1.0, 0.7794, 1.0, 0.7794, 0.7179, 0.1537, 0.9415, 0.1537, 0.9415, 0.1537, 0.7179, 0.1537, 0.7468, 0.0, 1.0, 0.0, 1.0, 0.0, 0.7468, 0.0, 0.7468, 1.0, 1.0, 1.0, 1.0, 1.0, 0.7468, 1.0, 0.7468, 0.0, 1.0, 0.0, 1.0, 0.0, 0.7468, 0.0, 0.7468, 0.0, 1.0, 0.0, 1.0, 0.0, 0.7468, 0.0, 0.7468, 1.0, 0.7468, 1.0, 1.0, 1.0, 1.0, 1.0, 0.4935, 1.0, 0.4935, 1.0, 0.7468, 1.0, 0.7468, 1.0, 0.4935, 0.0, 0.7468, 0.0, 0.7468, 0.0, 0.4935, 0.0, 0.4935, 0.0, 0.7468, 0.0, 0.7468, 0.0, 0.4935, 0.0, 0.4935, 1.0, 0.7468, 1.0, 0.7468, 1.0, 0.4935, 1.0, 0.4935, 0.0, 0.7468, 0.0, 0.7468, 0.0, 0.4935, 0.0, 0.4943, 0.1537, 0.7179, 0.1537, 0.7179, 0.1537, 0.4943, 0.1537, 0.4935, 0.7794, 0.4935, 0.7794, 0.7468, 0.7794, 0.7468, 0.7794, 0.4935, 0.0, 0.4935, 0.167, 0.7468, 0.167, 0.7468, 0.0, 0.4935, 0.0, 0.7468, 0.0, 0.7468, 0.09514, 0.4935, 0.09514, 0.4943, 0.7209, 0.7179, 0.7209, 0.7468, 0.7794, 0.4935, 0.7794, 0.4943, 0.7209, 0.7179, 0.7209, 0.7179, 0.7209, 0.4943, 0.7209, 0.4935, 0.0, 0.7468, 0.0, 0.7468, 0.0, 0.4935, 0.0, 0.4935, 0.0, 0.4935, 0.0, 0.7468, 0.0, 0.7468, 0.0, 0.4935, 0.9281, 0.7468, 0.9281, 0.7468, 1.0, 0.4935, 1.0, 0.4935, 0.9281, 0.4935, 1.0, 0.7468, 1.0, 0.7468, 0.9281, 1.0, 1.0, 0.7468, 1.0, 0.7468, 1.0, 1.0, 1.0, 1.0, 1.0, 0.7468, 1.0, 0.7468, 1.0, 1.0, 1.0, 1.0, 1.0, 0.7468, 1.0, 0.7468, 1.0, 1.0, 1.0, 0.9415, 0.1537, 0.7179, 0.1537, 0.7468, 0.09514, 1.0, 0.09514, 0.9415, 0.7209, 0.7179, 0.7209, 0.7179, 0.7209, 0.9415, 0.7209, 0.0, 0.9281, 0.0, 0.9281, 0.0, 1.0, 0.0, 1.0, 0.0, 0.9281, 0.0, 1.0, 0.0, 1.0, 0.0, 0.9281, 0.0, 1.0, 0.0, 1.0, 0.0, 1.0, 0.0, 1.0, 0.0, 0.0, 0.0, 0.0, 0.0, 0.0, 0.0, 0.0, 0.0, 0.0, 0.0, 0.0, 0.0, 0.0, 0.0, 0.0, 0.0, 1.0, 0.0, 1.0, 0.0, 1.0, 0.0, 1.0, 0.0, 0.0, 0.0, 0.0, 0.0, 0.0, 0.0, 0.0, 0.05852, 0.1537, 0.05852, 0.1537, 0.05852, 0.1537, 0.05852, 0.1537, 0.0, 0.7794, 0.0, 0.7794, 0.0, 0.7794, 0.0, 0.7794, 0.0, 0.0, 0.0, 0.167, 0.0, 0.167, 0.0, 0.0, 0.0, 0.0, 0.0, 0.0, 0.0, 0.09514, 0.0, 0.09514, 0.05852, 0.7209, 0.05852, 0.7209, 0.0, 0.7794, 0.0, 0.7794, 0.05852, 0.7209, 0.05852, 0.7209, 0.05852, 0.7209, 0.05852, 0.7209, 0.0, 0.0, 0.0, 0.0, 0.0, 0.0, 0.0, 0.0, 0.0, 0.0, 0.0, 0.0, 0.0, 0.0, 0.0, 0.0, 0.2468, 0.7209, 0.05852, 0.7209, 0.05852, 0.7209, 0.2468, 0.7209, 0.2468, 0.1537, 0.05852, 0.1537, 0.0, 0.09514, 0.2132, 0.09514, 0.2132, 1.0, 0.0, 1.0, 0.0, 1.0, 0.2132, 1.0, 0.2132, 1.0, 0.0, 1.0, 0.0, 1.0, 0.2132, 1.0, 0.2132, 1.0, 0.0, 1.0, 0.0, 1.0, 0.2132, 1.0, 0.05852, 0.1537, 0.05852, 0.1537, 0.05852, 0.1627, 0.05852, 0.1627, 0.0, 0.167, 0.0, 0.1767, 0.0, 0.1767, 0.0, 0.167, 0.4943, 0.1537, 0.7179, 0.1537, 0.7179, 0.1627, 0.4943, 0.1627, 0.4935, 0.167, 0.4935, 0.1767, 0.7468, 0.1767, 0.7468, 0.167, 0.7468, 0.167, 0.7468, 0.1767, 1.0, 0.1767, 1.0, 0.167, 0.7179, 0.1537, 0.9415, 0.1537, 0.9415, 0.1627, 0.7179, 0.1627, 0.489, 0.167, 0.489, 0.1767, 0.4935, 0.1767, 0.4935, 0.167, 0.4903, 0.1537, 0.4943, 0.1537, 0.4943, 0.1627, 0.4903, 0.1627, 0.9415, 0.1537, 0.9415, 0.1627, 0.9415, 0.1627, 0.9415, 0.1537, 0.05852, 0.7209, 0.05852, 0.1627, 0.05852, 0.1627, 0.05852, 0.7209, 0.9415, 0.1537, 0.9415, 0.1537, 0.9415, 0.1627, 0.9415, 0.1627, 0.05852, 0.1537, 0.05852, 0.1627, 0.0, 0.1061, 0.0, 0.09514, 0.9415, 0.7209, 0.9415, 0.1627, 1.0, 0.1061, 1.0, 0.7794, 0.0, 0.7794, 0.0, 0.1767, 0.0, 0.1767, 0.0, 0.7794, 0.0, 0.7794, 0.0, 0.1767, 0.0, 0.1767, 0.0, 0.7794, 0.0, 0.7794, 0.0, 0.1767, 0.0, 0.1061, 0.0, 0.7794, 1.0, 0.167, 1.0, 0.1767, 1.0, 0.1767, 1.0, 0.167, 1.0, 0.167, 1.0, 0.1767, 1.0, 0.1767, 1.0, 0.167, 1.0, 0.167, 1.0, 0.1767, 1.0, 0.1767, 1.0, 0.167, 1.0, 0.167, 1.0, 0.1767, 1.0, 0.1061, 1.0, 0.09514, 0.0, 0.7794, 0.0, 0.7794, 0.0, 0.7794, 0.0, 0.7794, 0.0, 0.7794, 0.0, 0.7794, 0.0, 0.7794, 0.0, 0.7794, 0.0, 0.7794, 0.0, 0.7794, 0.0, 0.7794, 0.0, 0.7794, 0.9415, 0.7209, 0.9415, 0.7209, 1.0, 0.7794, 1.0, 0.7794, 0.05852, 0.7209, 0.05852, 0.7209, 0.05852, 0.7209, 0.05852, 0.7209, 0.05852, 0.1627, 0.05852, 0.1627, 0.05852, 0.7209, 0.05852, 0.7209, 0.0, 0.1767, 0.0, 0.7794, 0.0, 0.7794, 0.0, 0.1767, 0.4935, 0.1767, 0.4935, 0.7794, 0.7468, 0.7794, 0.7468, 0.1767, 0.7468, 0.1767, 0.7468, 0.7794, 1.0, 0.7794, 1.0, 0.1767, 0.489, 0.1767, 0.489, 0.7794, 0.4935, 0.7794, 0.4935, 0.1767, 0.4903, 0.1627, 0.4943, 0.1627, 0.4943, 0.7209, 0.4903, 0.7209, 0.9415, 0.1627, 0.9415, 0.7209, 0.9415, 0.7209, 0.9415, 0.1627, 0.9415, 0.1627, 0.9415, 0.1627, 0.9415, 0.7209, 0.9415, 0.7209, 0.05852, 0.1627, 0.05852, 0.7209, 0.0, 0.7794, 0.0, 0.1061, 1.0, 0.1767, 1.0, 0.7794, 1.0, 0.7794, 1.0, 0.1767, 1.0, 0.1767, 1.0, 0.7794, 1.0, 0.7794, 1.0, 0.1767, 1.0, 0.1767, 1.0, 0.7794, 1.0, 0.7794, 1.0, 0.1767, 1.0, 0.1767, 1.0, 0.7794, 1.0, 0.7794, 1.0, 0.1061, 0.0, 0.9281, 0.0, 0.9281, 0.0, 0.9281, 0.0, 0.9281, 0.0, 0.9281, 0.0, 0.9281, 0.0, 0.9281, 0.0, 0.9281, 0.4935, 0.9281, 0.4935, 0.9281, 0.7468, 0.9281, 0.7468, 0.9281, 0.4935, 0.9281, 0.7468, 0.9281, 0.7468, 0.9281, 0.4935, 0.9281, 0.7468, 0.9281, 1.0, 0.9281, 1.0, 0.9281, 0.7468, 0.9281, 0.7468, 0.9281, 0.7468, 0.9281, 1.0, 0.9281, 1.0, 0.9281, 1.0, 0.9281, 1.0, 0.9281, 1.0, 0.9281, 1.0, 0.9281, 1.0, 0.9281, 1.0, 0.9281, 1.0, 0.9281, 1.0, 0.9281, 1.0, 0.9281, 1.0, 0.9281, 1.0, 0.9281, 1.0, 0.9281, 1.0, 0.9281, 1.0, 0.9281, 1.0, 0.9281, 1.0, 0.9281, 1.0, 0.9281, 1.0, 0.9281, 1.0, 0.9281, 1.0, 0.9281, 0.4745, 0.9132, 0.4786, 0.9132, 0.4786, 0.9132, 0.4745, 0.9132, 0.489, 0.9281, 0.489, 0.9281, 0.4935, 0.9281, 0.4935, 0.9281, 0.0, 1.0, 0.0, 0.9281, 0.0, 0.9281, 0.0, 1.0, 0.0, 1.0, 0.0, 0.9281, 0.0, 0.9281, 0.0, 1.0, 0.0, 1.0, 0.0, 0.9281, 0.0, 0.9281, 0.0, 1.0, 0.489, 0.7794, 0.489, 0.8543, 0.4935, 0.8543, 0.4935, 0.7794, 0.489, 0.7794, 0.4935, 0.7794, 0.4935, 0.8543, 0.489, 0.8543, 1.0, 0.7794, 1.0, 0.8543, 1.0, 0.8543, 1.0, 0.7794, 1.0, 0.7794, 1.0, 0.7794, 1.0, 0.8543, 1.0, 0.8543, 1.0, 0.7794, 1.0, 0.8543, 1.0, 0.8543, 1.0, 0.7794, 1.0, 0.7794, 1.0, 0.8543, 1.0, 0.8543, 1.0, 0.7794, 1.0, 0.7794, 1.0, 0.8543, 1.0, 0.8543, 1.0, 0.7794, 0.7468, 0.7794, 0.7468, 0.8543, 1.0, 0.8543, 1.0, 0.7794, 0.7468, 0.7794, 1.0, 0.7794, 1.0, 0.8543, 0.7468, 0.8543, 0.4935, 0.7794, 0.7468, 0.7794, 0.7468, 0.8543, 0.4935, 0.8543, 0.4935, 0.7794, 0.4935, 0.8543, 0.7468, 0.8543, 0.7468, 0.7794, 0.0, 0.7794, 0.0, 0.7794, 0.0, 0.8543, 0.0, 0.8543, 0.0, 0.7794, 0.0, 0.8543, 0.0, 0.8543, 0.0, 0.7794, 0.0, 0.8569, 0.0, 0.8543, 0.0, 0.8543, 0.0, 0.8569, 0.0, 0.8569, 0.0, 0.8543, 0.0, 0.8543, 0.0, 0.8569, 0.0, 0.8569, 0.0, 0.8543, 0.0, 0.8543, 0.0, 0.8569, 0.0, 0.7794, 0.2132, 0.7794, 0.2132, 0.8543, 0.0, 0.8543, 0.0, 0.7794, 0.0, 0.8543, 0.2132, 0.8543, 0.2132, 0.7794, 0.0, 0.9281, 0.0, 0.9281, 0.2132, 0.9281, 0.2132, 0.9281, 0.0, 0.9281, 0.2132, 0.9281, 0.2132, 0.9281, 0.0, 0.9281, 0.0, 0.1767, 0.0, 0.7794, 0.2132, 0.7794, 0.2132, 0.1767, 0.05852, 0.1537, 0.2468, 0.1537, 0.2468, 0.1627, 0.05852, 0.1627, 0.0, 0.167, 0.0, 0.1767, 0.2132, 0.1767, 0.2132, 0.167, 0.2198, 1.0, 0.2132, 1.0, 0.2132, 1.0, 0.2198, 1.0, 0.2198, 1.0, 0.2132, 1.0, 0.2132, 1.0, 0.2198, 1.0, 0.2198, 1.0, 0.2132, 1.0, 0.2132, 1.0, 0.2198, 1.0, 0.2526, 0.1537, 0.2468, 0.1537, 0.2132, 0.09514, 0.2198, 0.09514, 0.2526, 0.7209, 0.2468, 0.7209, 0.2468, 0.7209, 0.2526, 0.7209, 0.0, 0.9281, 0.2132, 0.9281, 0.2132, 1.0, 0.0, 1.0, 0.0, 0.9281, 0.0, 1.0, 0.2132, 1.0, 0.2132, 0.9281, 0.0, 1.0, 0.0, 1.0, 0.2132, 1.0, 0.2132, 1.0, 0.0, 0.0, 0.2132, 0.0, 0.2132, 0.0, 0.0, 0.0, 0.0, 0.0, 0.2132, 0.0, 0.2132, 0.0, 0.0, 0.0, 0.0, 1.0, 0.2132, 1.0, 0.2132, 1.0, 0.0, 1.0, 0.0, 0.0, 0.2132, 0.0, 0.2132, 0.0, 0.0, 0.0, 0.05852, 0.1537, 0.2468, 0.1537, 0.2468, 0.1537, 0.05852, 0.1537, 0.0, 0.7794, 0.0, 0.7794, 0.2132, 0.7794, 0.2132, 0.7794, 0.0, 0.0, 0.0, 0.167, 0.2132, 0.167, 0.2132, 0.0, 0.0, 0.0, 0.2132, 0.0, 0.2132, 0.09514, 0.0, 0.09514, 0.05852, 0.7209, 0.2468, 0.7209, 0.2132, 0.7794, 0.0, 0.7794, 0.05852, 0.7209, 0.2468, 0.7209, 0.2468, 0.7209, 0.05852, 0.7209, 0.0, 0.0, 0.2132, 0.0, 0.2132, 0.0, 0.0, 0.0, 0.0, 0.0, 0.0, 0.0, 0.2132, 0.0, 0.2132, 0.0, 0.4859, 0.864, 0.4859, 0.8619, 0.4935, 0.8543, 0.4935, 0.8569, 0.4817, 0.9206, 0.4859, 0.9206, 0.4935, 0.9281, 0.489, 0.9281, 0.2271, 0.8619, 0.2208, 0.8619, 0.2132, 0.8543, 0.2198, 0.8543, 0.2208, 0.9206, 0.2208, 0.9206, 0.2132, 0.9281, 0.2132, 0.9281, 0.4786, 0.8709, 0.4786, 0.8693, 0.4859, 0.8619, 0.4859, 0.864, 0.4745, 0.9132, 0.4786, 0.9132, 0.4859, 0.9206, 0.4817, 0.9206, 0.2341, 0.8693, 0.2282, 0.8693, 0.2208, 0.8619, 0.2271, 0.8619, 0.2282, 0.9132, 0.2282, 0.9132, 0.2208, 0.9206, 0.2208, 0.9206, 0.4745, 0.8693, 0.2341, 0.8693, 0.2271, 0.8619, 0.4817, 0.8619, 0.2282, 0.9132, 0.2341, 0.9132, 0.2271, 0.9206, 0.2208, 0.9206, 0.4817, 0.8619, 0.2271, 0.8619, 0.2198, 0.8543, 0.489, 0.8543, 0.2208, 0.9206, 0.2271, 0.9206, 0.2198, 0.9281, 0.2132, 0.9281, 0.4903, 0.7209, 0.2526, 0.7209, 0.2526, 0.7209, 0.4903, 0.7209, 0.4903, 0.1537, 0.2526, 0.1537, 0.2198, 0.09514, 0.489, 0.09514, 0.489, 1.0, 0.2198, 1.0, 0.2198, 1.0, 0.489, 1.0, 0.489, 1.0, 0.2198, 1.0, 0.2198, 1.0, 0.489, 1.0, 0.489, 1.0, 0.2198, 1.0, 0.2198, 1.0, 0.489, 1.0, 0.2132, 0.7794, 0.2198, 0.7794, 0.2198, 0.8543, 0.2132, 0.8543, 0.2132, 0.7794, 0.2132, 0.8543, 0.2198, 0.8543, 0.2198, 0.7794, 0.2132, 0.9281, 0.2132, 0.9281, 0.2198, 0.9281, 0.2198, 0.9281, 0.2282, 0.9132, 0.2341, 0.9132, 0.2341, 0.9132, 0.2282, 0.9132, 0.05852, 0.1627, 0.2468, 0.1627, 0.2526, 0.1627, 0.4903, 0.1627, 0.4903, 0.7209, 0.2526, 0.7209, 0.2468, 0.7209, 0.05852, 0.7209, 0.2132, 0.1767, 0.2132, 0.7794, 0.2198, 0.7794, 0.2198, 0.1767, 0.2468, 0.1537, 0.2526, 0.1537, 0.2526, 0.1627, 0.2468, 0.1627, 0.2132, 0.167, 0.2132, 0.1767, 0.2198, 0.1767, 0.2198, 0.167, 0.2132, 0.9281, 0.2198, 0.9281, 0.2198, 1.0, 0.2132, 1.0, 0.2132, 0.9281, 0.2132, 1.0, 0.2198, 1.0, 0.2198, 0.9281, 0.2132, 1.0, 0.2132, 1.0, 0.2198, 1.0, 0.2198, 1.0, 0.2132, 0.0, 0.2198, 0.0, 0.2198, 0.0, 0.2132, 0.0, 0.2132, 0.0, 0.2198, 0.0, 0.2198, 0.0, 0.2132, 0.0, 0.2132, 1.0, 0.2198, 1.0, 0.2198, 1.0, 0.2132, 1.0, 0.2132, 0.0, 0.2198, 0.0, 0.2198, 0.0, 0.2132, 0.0, 0.2468, 0.1537, 0.2526, 0.1537, 0.2526, 0.1537, 0.2468, 0.1537, 0.2132, 0.7794, 0.2132, 0.7794, 0.2198, 0.7794, 0.2198, 0.7794, 0.2132, 0.0, 0.2132, 0.167, 0.2198, 0.167, 0.2198, 0.0, 0.2132, 0.0, 0.2198, 0.0, 0.2198, 0.09514, 0.2132, 0.09514, 0.2468, 0.7209, 0.2526, 0.7209, 0.2198, 0.7794, 0.2132, 0.7794, 0.2468, 0.7209, 0.2526, 0.7209, 0.2526, 0.7209, 0.2468, 0.7209, 0.2132, 0.0, 0.2198, 0.0, 0.2198, 0.0, 0.2132, 0.0, 0.2132, 0.0, 0.2132, 0.0, 0.2198, 0.0, 0.2198, 0.0, 0.4935, 1.0, 0.489, 1.0, 0.489, 1.0, 0.4935, 1.0, 0.4935, 1.0, 0.489, 1.0, 0.489, 1.0, 0.4935, 1.0, 0.4935, 1.0, 0.489, 1.0, 0.489, 1.0, 0.4935, 1.0, 0.4943, 0.1537, 0.4903, 0.1537, 0.489, 0.09514, 0.4935, 0.09514, 0.4943, 0.7209, 0.4903, 0.7209, 0.4903, 0.7209, 0.4943, 0.7209, 0.4859, 0.8619, 0.4817, 0.8619, 0.489, 0.8543, 0.4935, 0.8543, 0.4786, 0.8693, 0.4745, 0.8693, 0.4817, 0.8619, 0.4859, 0.8619, 0.2341, 0.9132, 0.4745, 0.9132, 0.4817, 0.9206, 0.2271, 0.9206, 0.2271, 0.9206, 0.4817, 0.9206, 0.489, 0.9281, 0.2198, 0.9281, 0.2198, 0.7794, 0.489, 0.7794, 0.489, 0.8543, 0.2198, 0.8543, 0.2198, 0.7794, 0.2198, 0.8543, 0.489, 0.8543, 0.489, 0.7794, 0.2198, 0.9281, 0.2198, 0.9281, 0.489, 0.9281, 0.489, 0.9281, 0.2341, 0.9132, 0.4745, 0.9132, 0.4745, 0.9132, 0.2341, 0.9132, 0.7179, 0.1627, 0.9415, 0.1627, 0.9415, 0.7209, 0.7179, 0.7209, 0.4943, 0.7209, 0.4943, 0.1627, 0.2198, 0.1767, 0.2198, 0.7794, 0.489, 0.7794, 0.489, 0.1767, 0.2526, 0.1537, 0.4903, 0.1537, 0.4903, 0.1627, 0.2526, 0.1627, 0.2198, 0.167, 0.2198, 0.1767, 0.489, 0.1767, 0.489, 0.167, 0.2198, 0.9281, 0.489, 0.9281, 0.489, 1.0, 0.2198, 1.0, 0.2198, 0.9281, 0.2198, 1.0, 0.489, 1.0, 0.489, 0.9281, 0.2198, 1.0, 0.2198, 1.0, 0.489, 1.0, 0.489, 1.0, 0.2198, 0.0, 0.489, 0.0, 0.489, 0.0, 0.2198, 0.0, 0.2198, 0.0, 0.489, 0.0, 0.489, 0.0, 0.2198, 0.0, 0.2198, 1.0, 0.489, 1.0, 0.489, 1.0, 0.2198, 1.0, 0.2198, 0.0, 0.489, 0.0, 0.489, 0.0, 0.2198, 0.0, 0.2526, 0.1537, 0.4903, 0.1537, 0.4903, 0.1537, 0.2526, 0.1537, 0.2198, 0.7794, 0.2198, 0.7794, 0.489, 0.7794, 0.489, 0.7794, 0.2198, 0.0, 0.2198, 0.167, 0.489, 0.167, 0.489, 0.0, 0.2198, 0.0, 0.489, 0.0, 0.489, 0.09514, 0.2198, 0.09514, 0.2526, 0.7209, 0.4903, 0.7209, 0.489, 0.7794, 0.2198, 0.7794, 0.2526, 0.7209, 0.4903, 0.7209, 0.4903, 0.7209, 0.2526, 0.7209, 0.2198, 0.0, 0.489, 0.0, 0.489, 0.0, 0.2198, 0.0, 0.2198, 0.0, 0.2198, 0.0, 0.489, 0.0, 0.489, 0.0, 0.2341, 0.8709, 0.4745, 0.8709, 0.4745, 0.9132, 0.2341, 0.9132, 0.2198, 0.8569, 0.2198, 0.9281, 0.489, 0.9281, 0.489, 0.8569, 0.2282, 0.8709, 0.2341, 0.8709, 0.2341, 0.9132, 0.2282, 0.9132, 0.2132, 0.8569, 0.2132, 0.9281, 0.2198, 0.9281, 0.2198, 0.8569, 0.2282, 0.8709, 0.2282, 0.9132, 0.2208, 0.9206, 0.2208, 0.864, 0.4786, 0.9132, 0.4786, 0.9132, 0.4859, 0.9206, 0.4859, 0.9206, 0.2208, 0.864, 0.2208, 0.9206, 0.2132, 0.9281, 0.2132, 0.8569, 0.4859, 0.9206, 0.4859, 0.9206, 0.4935, 0.9281, 0.4935, 0.9281, 0.0, 0.8569, 0.2132, 0.8569, 0.2132, 0.9281, 0.0, 0.9281, 0.0, 0.8569, 0.0, 0.9281, 0.2132, 0.9281, 0.2132, 0.8569, 0.0, 0.9281, 0.0, 0.9281, 0.0, 0.9281, 0.0, 0.9281, 0.0, 0.9281, 0.0, 0.9281, 0.0, 0.9281, 0.0, 0.9281, 0.0, 0.9281, 0.0, 0.9281, 0.0, 0.9281, 0.0, 0.9281, 0.489, 0.8569, 0.489, 0.9281, 0.4935, 0.9281, 0.4935, 0.8569, 0.4745, 0.8709, 0.4786, 0.8709, 0.4786, 0.9132, 0.4745, 0.9132, 1.0, 0.8569, 1.0, 0.9281, 1.0, 0.9281, 1.0, 0.8569, 1.0, 0.8569, 1.0, 0.8569, 1.0, 0.9281, 1.0, 0.9281, 1.0, 0.8569, 1.0, 0.9281, 1.0, 0.9281, 1.0, 0.8569, 1.0, 0.8569, 1.0, 0.9281, 1.0, 0.9281, 1.0, 0.8569, 1.0, 0.8569, 1.0, 0.9281, 1.0, 0.9281, 1.0, 0.8569, 0.7468, 0.8569, 0.7468, 0.9281, 1.0, 0.9281, 1.0, 0.8569, 0.7468, 0.8569, 1.0, 0.8569, 1.0, 0.9281, 0.7468, 0.9281, 0.4935, 0.8569, 0.7468, 0.8569, 0.7468, 0.9281, 0.4935, 0.9281, 0.4935, 0.8569, 0.4935, 0.9281, 0.7468, 0.9281, 0.7468, 0.8569, 0.0, 0.8569, 0.0, 0.8569, 0.0, 0.9281, 0.0, 0.9281, 0.0, 0.8569, 0.0, 0.9281, 0.0, 0.9281, 0.0, 0.8569, 0.0, 0.8543, 0.0, 0.8569, 0.0, 0.8569, 0.0, 0.8543, 0.0, 0.8543, 0.0, 0.8543, 0.0, 0.8569, 0.0, 0.8569, 0.4935, 0.8543, 0.4935, 0.8569, 0.7468, 0.8569, 0.7468, 0.8543, 0.4935, 0.8543, 0.7468, 0.8543, 0.7468, 0.8569, 0.4935, 0.8569, 0.7468, 0.8543, 1.0, 0.8543, 1.0, 0.8569, 0.7468, 0.8569, 0.7468, 0.8543, 0.7468, 0.8569, 1.0, 0.8569, 1.0, 0.8543, 1.0, 0.8543, 1.0, 0.8569, 1.0, 0.8569, 1.0, 0.8543, 1.0, 0.8543, 1.0, 0.8569, 1.0, 0.8569, 1.0, 0.8543, 1.0, 0.8543, 1.0, 0.8569, 1.0, 0.8569, 1.0, 0.8543, 1.0, 0.8543, 1.0, 0.8543, 1.0, 0.8569, 1.0, 0.8569, 1.0, 0.8543, 1.0, 0.8569, 1.0, 0.8569, 1.0, 0.8543, 0.4745, 0.8693, 0.4786, 0.8693, 0.4786, 0.8709, 0.4745, 0.8709, 0.489, 0.8543, 0.489, 0.8569, 0.4935, 0.8569, 0.4935, 0.8543, 0.0, 0.8543, 0.0, 0.8569, 0.2132, 0.8569, 0.2132, 0.8543, 0.0, 0.8543, 0.2132, 0.8543, 0.2132, 0.8569, 0.0, 0.8569, 0.2208, 0.8619, 0.2208, 0.864, 0.2132, 0.8569, 0.2132, 0.8543, 0.2282, 0.8693, 0.2282, 0.8709, 0.2208, 0.864, 0.2208, 0.8619, 0.2132, 0.8543, 0.2132, 0.8569, 0.2198, 0.8569, 0.2198, 0.8543, 0.2282, 0.8693, 0.2341, 0.8693, 0.2341, 0.8709, 0.2282, 0.8709, 0.2198, 0.8543, 0.2198, 0.8569, 0.489, 0.8569, 0.489, 0.8543, 0.2341, 0.8693, 0.4745, 0.8693, 0.4745, 0.8709, 0.2341, 0.8709, 0.4786, 0.9132, 0.4786, 0.8709, 0.4859, 0.864, 0.4859, 0.9206, 0.4859, 0.9206, 0.4859, 0.864, 0.4935, 0.8569, 0.4935, 0.9281, 0.0, 0.9281, 0.0, 0.8569, 0.0, 0.8569, 0.0, 0.9281, 0.0, 0.9281, 0.0, 0.8569, 0.0, 0.8569, 0.0, 0.9281, 0.0, 0.9281, 0.0, 0.8569, 0.0, 0.8569, 0.0, 0.9281])
me_x.update()
me_001 = bpy.data.meshes.new('平面.001')
me_001.from_pydata([(4.786, 1.297, 0.0), (5.76, 1.297, 0.0), (4.786, 2.271, 0.0), (5.76, 2.271, 0.0), (4.973, 2.084, 0.4667), (4.973, 1.484, 0.4667), (5.573, 1.484, 0.4667), (5.573, 2.084, 0.4667), (5.271, 1.297, -0.03552), (5.271, 2.271, -0.03552), (5.272, 1.484, 0.4312), (5.272, 2.084, 0.4312), (4.786, 2.271, 0.0), (4.973, 2.084, 0.4667), (4.786, 1.297, 0.0), (4.973, 1.484, 0.4667), (5.76, 1.297, 0.0), (5.573, 1.484, 0.4667), (5.76, 2.271, 0.0), (5.573, 2.084, 0.4667), (4.786, 1.297, 0.0), (5.76, 1.297, 0.0), (4.973, 1.484, 0.4667), (5.573, 1.484, 0.4667), (5.272, 1.484, 0.4312), (5.271, 1.297, -0.03552), (4.786, 1.297, 0.0), (4.973, 1.484, 0.4667), (5.573, 1.484, 0.4667), (5.76, 1.297, 0.0), (5.76, 2.271, 0.0), (5.573, 2.084, 0.4667), (5.272, 2.084, 0.4312), (4.973, 2.084, 0.4667), (5.573, 2.084, 0.4667), (4.786, 2.271, 0.0), (4.973, 2.084, 0.4667), (5.271, 2.271, -0.03552), (4.786, 2.271, 0.0), (5.76, 2.271, 0.0)], [], [(39, 18, 3, 30), (34, 31, 7, 19), (16, 1, 6, 17), (30, 3, 7, 31), (20, 0, 5, 22), (12, 2, 4, 13), (18, 9, 11, 19), (14, 8, 10, 15), (33, 32, 11, 13), (38, 12, 9, 37), (35, 2, 12, 38), (36, 33, 13, 4), (0, 14, 15, 5), (9, 12, 13, 11), (3, 18, 19, 7), (8, 16, 17, 10), (32, 34, 19, 11), (37, 9, 18, 39), (8, 25, 29, 16), (10, 17, 28, 24), (5, 15, 27, 22), (0, 20, 26, 14), (14, 26, 25, 8), (15, 10, 24, 27), (35, 20, 22, 36), (1, 21, 23, 6), (17, 6, 23, 28), (16, 29, 21, 1), (2, 35, 36, 4), (25, 37, 39, 29), (24, 28, 34, 32), (22, 27, 33, 36), (20, 35, 38, 26), (26, 38, 37, 25), (27, 24, 32, 33), (21, 30, 31, 23), (28, 23, 31, 34), (29, 39, 30, 21)])
me_001.polygons.foreach_set('use_smooth', [True] * 38)
_uv = me_001.uv_layers.new(name='UV 贴图')
_uv.uv.foreach_set('vector', [1.0, 1.0, 1.0, 1.0, 1.0, 1.0, 1.0, 1.0, 1.0, 1.0, 1.0, 1.0, 1.0, 1.0, 1.0, 1.0, 1.0, 0.0, 1.0, 0.0, 1.0, 0.0, 1.0, 0.0, 1.0, 1.0, 1.0, 1.0, 1.0, 1.0, 1.0, 1.0, 0.0, 0.0, 0.0, 0.0, 0.0, 0.0, 0.0, 0.0, 0.0, 1.0, 0.0, 1.0, 0.0, 1.0, 0.0, 1.0, 1.0, 1.0, 0.4978, 1.0, 0.4978, 1.0, 1.0, 1.0, 0.0, 0.0, 0.4978, 0.0, 0.4978, 0.0, 0.0, 0.0, 0.0, 1.0, 0.4978, 1.0, 0.4978, 1.0, 0.0, 1.0, 0.0, 1.0, 0.0, 1.0, 0.4978, 1.0, 0.4978, 1.0, 0.0, 1.0, 0.0, 1.0, 0.0, 1.0, 0.0, 1.0, 0.0, 1.0, 0.0, 1.0, 0.0, 1.0, 0.0, 1.0, 0.0, 0.0, 0.0, 0.0, 0.0, 0.0, 0.0, 0.0, 0.4978, 1.0, 0.0, 1.0, 0.0, 1.0, 0.4978, 1.0, 1.0, 1.0, 1.0, 1.0, 1.0, 1.0, 1.0, 1.0, 0.4978, 0.0, 1.0, 0.0, 1.0, 0.0, 0.4978, 0.0, 0.4978, 1.0, 1.0, 1.0, 1.0, 1.0, 0.4978, 1.0, 0.4978, 1.0, 0.4978, 1.0, 1.0, 1.0, 1.0, 1.0, 0.4978, 0.0, 0.4978, 0.0, 1.0, 0.0, 1.0, 0.0, 0.4978, 0.0, 1.0, 0.0, 1.0, 0.0, 0.4978, 0.0, 0.0, 0.0, 0.0, 0.0, 0.0, 0.0, 0.0, 0.0, 0.0, 0.0, 0.0, 0.0, 0.0, 0.0, 0.0, 0.0, 0.0, 0.0, 0.0, 0.0, 0.4978, 0.0, 0.4978, 0.0, 0.0, 0.0, 0.4978, 0.0, 0.4978, 0.0, 0.0, 0.0, 0.0, 1.0, 0.0, 0.0, 0.0, 0.0, 0.0, 1.0, 1.0, 0.0, 1.0, 0.0, 1.0, 0.0, 1.0, 0.0, 1.0, 0.0, 1.0, 0.0, 1.0, 0.0, 1.0, 0.0, 1.0, 0.0, 1.0, 0.0, 1.0, 0.0, 1.0, 0.0, 0.0, 1.0, 0.0, 1.0, 0.0, 1.0, 0.0, 1.0, 0.4978, 0.0, 0.4978, 1.0, 1.0, 1.0, 1.0, 0.0, 0.4978, 0.0, 1.0, 0.0, 1.0, 1.0, 0.4978, 1.0, 0.0, 0.0, 0.0, 0.0, 0.0, 1.0, 0.0, 1.0, 0.0, 0.0, 0.0, 1.0, 0.0, 1.0, 0.0, 0.0, 0.0, 0.0, 0.0, 1.0, 0.4978, 1.0, 0.4978, 0.0, 0.0, 0.0, 0.4978, 0.0, 0.4978, 1.0, 0.0, 1.0, 1.0, 0.0, 1.0, 1.0, 1.0, 1.0, 1.0, 0.0, 1.0, 0.0, 1.0, 0.0, 1.0, 1.0, 1.0, 1.0, 1.0, 0.0, 1.0, 1.0, 1.0, 1.0, 1.0, 0.0])
me_001.update()
me_002 = bpy.data.meshes.new('平面.002')
me_002.from_pydata([(4.786, 1.297, 0.0), (5.76, 1.297, 0.0), (4.786, 2.271, 0.0), (5.76, 2.271, 0.0), (4.973, 2.084, 0.4667), (4.973, 1.484, 0.4667), (5.573, 1.484, 0.4667), (5.573, 2.084, 0.4667), (5.271, 1.297, -0.03552), (5.271, 2.271, -0.03552), (5.272, 1.484, 0.4312), (5.272, 2.084, 0.4312), (4.786, 2.271, 0.0), (4.973, 2.084, 0.4667), (4.786, 1.297, 0.0), (4.973, 1.484, 0.4667), (5.76, 1.297, 0.0), (5.573, 1.484, 0.4667), (5.76, 2.271, 0.0), (5.573, 2.084, 0.4667), (4.786, 1.297, 0.0), (5.76, 1.297, 0.0), (4.973, 1.484, 0.4667), (5.573, 1.484, 0.4667), (5.272, 1.484, 0.4312), (5.271, 1.297, -0.03552), (4.786, 1.297, 0.0), (4.973, 1.484, 0.4667), (5.573, 1.484, 0.4667), (5.76, 1.297, 0.0), (5.76, 2.271, 0.0), (5.573, 2.084, 0.4667), (5.272, 2.084, 0.4312), (4.973, 2.084, 0.4667), (5.573, 2.084, 0.4667), (4.786, 2.271, 0.0), (4.973, 2.084, 0.4667), (5.271, 2.271, -0.03552), (4.786, 2.271, 0.0), (5.76, 2.271, 0.0)], [], [(39, 18, 3, 30), (34, 31, 7, 19), (16, 1, 6, 17), (30, 3, 7, 31), (20, 0, 5, 22), (12, 2, 4, 13), (18, 9, 11, 19), (14, 8, 10, 15), (33, 32, 11, 13), (38, 12, 9, 37), (35, 2, 12, 38), (36, 33, 13, 4), (0, 14, 15, 5), (9, 12, 13, 11), (3, 18, 19, 7), (8, 16, 17, 10), (32, 34, 19, 11), (37, 9, 18, 39), (8, 25, 29, 16), (10, 17, 28, 24), (5, 15, 27, 22), (0, 20, 26, 14), (14, 26, 25, 8), (15, 10, 24, 27), (35, 20, 22, 36), (1, 21, 23, 6), (17, 6, 23, 28), (16, 29, 21, 1), (2, 35, 36, 4), (25, 37, 39, 29), (24, 28, 34, 32), (22, 27, 33, 36), (20, 35, 38, 26), (26, 38, 37, 25), (27, 24, 32, 33), (21, 30, 31, 23), (28, 23, 31, 34), (29, 39, 30, 21)])
me_002.polygons.foreach_set('use_smooth', [True] * 38)
_uv = me_002.uv_layers.new(name='UV 贴图')
_uv.uv.foreach_set('vector', [1.0, 1.0, 1.0, 1.0, 1.0, 1.0, 1.0, 1.0, 1.0, 1.0, 1.0, 1.0, 1.0, 1.0, 1.0, 1.0, 1.0, 0.0, 1.0, 0.0, 1.0, 0.0, 1.0, 0.0, 1.0, 1.0, 1.0, 1.0, 1.0, 1.0, 1.0, 1.0, 0.0, 0.0, 0.0, 0.0, 0.0, 0.0, 0.0, 0.0, 0.0, 1.0, 0.0, 1.0, 0.0, 1.0, 0.0, 1.0, 1.0, 1.0, 0.4978, 1.0, 0.4978, 1.0, 1.0, 1.0, 0.0, 0.0, 0.4978, 0.0, 0.4978, 0.0, 0.0, 0.0, 0.0, 1.0, 0.4978, 1.0, 0.4978, 1.0, 0.0, 1.0, 0.0, 1.0, 0.0, 1.0, 0.4978, 1.0, 0.4978, 1.0, 0.0, 1.0, 0.0, 1.0, 0.0, 1.0, 0.0, 1.0, 0.0, 1.0, 0.0, 1.0, 0.0, 1.0, 0.0, 1.0, 0.0, 0.0, 0.0, 0.0, 0.0, 0.0, 0.0, 0.0, 0.4978, 1.0, 0.0, 1.0, 0.0, 1.0, 0.4978, 1.0, 1.0, 1.0, 1.0, 1.0, 1.0, 1.0, 1.0, 1.0, 0.4978, 0.0, 1.0, 0.0, 1.0, 0.0, 0.4978, 0.0, 0.4978, 1.0, 1.0, 1.0, 1.0, 1.0, 0.4978, 1.0, 0.4978, 1.0, 0.4978, 1.0, 1.0, 1.0, 1.0, 1.0, 0.4978, 0.0, 0.4978, 0.0, 1.0, 0.0, 1.0, 0.0, 0.4978, 0.0, 1.0, 0.0, 1.0, 0.0, 0.4978, 0.0, 0.0, 0.0, 0.0, 0.0, 0.0, 0.0, 0.0, 0.0, 0.0, 0.0, 0.0, 0.0, 0.0, 0.0, 0.0, 0.0, 0.0, 0.0, 0.0, 0.0, 0.4978, 0.0, 0.4978, 0.0, 0.0, 0.0, 0.4978, 0.0, 0.4978, 0.0, 0.0, 0.0, 0.0, 1.0, 0.0, 0.0, 0.0, 0.0, 0.0, 1.0, 1.0, 0.0, 1.0, 0.0, 1.0, 0.0, 1.0, 0.0, 1.0, 0.0, 1.0, 0.0, 1.0, 0.0, 1.0, 0.0, 1.0, 0.0, 1.0, 0.0, 1.0, 0.0, 1.0, 0.0, 0.0, 1.0, 0.0, 1.0, 0.0, 1.0, 0.0, 1.0, 0.4978, 0.0, 0.4978, 1.0, 1.0, 1.0, 1.0, 0.0, 0.4978, 0.0, 1.0, 0.0, 1.0, 1.0, 0.4978, 1.0, 0.0, 0.0, 0.0, 0.0, 0.0, 1.0, 0.0, 1.0, 0.0, 0.0, 0.0, 1.0, 0.0, 1.0, 0.0, 0.0, 0.0, 0.0, 0.0, 1.0, 0.4978, 1.0, 0.4978, 0.0, 0.0, 0.0, 0.4978, 0.0, 0.4978, 1.0, 0.0, 1.0, 1.0, 0.0, 1.0, 1.0, 1.0, 1.0, 1.0, 0.0, 1.0, 0.0, 1.0, 0.0, 1.0, 1.0, 1.0, 1.0, 1.0, 0.0, 1.0, 1.0, 1.0, 1.0, 1.0, 0.0])
me_002.update()
me_003 = bpy.data.meshes.new('平面.003')
me_003.from_pydata([(4.786, 1.297, 0.0), (5.76, 1.297, 0.0), (4.786, 2.271, 0.0), (5.76, 2.271, 0.0), (4.973, 2.084, 0.4667), (4.973, 1.484, 0.4667), (5.573, 1.484, 0.4667), (5.573, 2.084, 0.4667), (5.271, 1.297, -0.03552), (5.271, 2.271, -0.03552), (5.272, 1.484, 0.4312), (5.272, 2.084, 0.4312), (4.786, 2.271, 0.0), (4.973, 2.084, 0.4667), (4.786, 1.297, 0.0), (4.973, 1.484, 0.4667), (5.76, 1.297, 0.0), (5.573, 1.484, 0.4667), (5.76, 2.271, 0.0), (5.573, 2.084, 0.4667), (4.786, 1.297, 0.0), (5.76, 1.297, 0.0), (4.973, 1.484, 0.4667), (5.573, 1.484, 0.4667), (5.272, 1.484, 0.4312), (5.271, 1.297, -0.03552), (4.786, 1.297, 0.0), (4.973, 1.484, 0.4667), (5.573, 1.484, 0.4667), (5.76, 1.297, 0.0), (5.76, 2.271, 0.0), (5.573, 2.084, 0.4667), (5.272, 2.084, 0.4312), (4.973, 2.084, 0.4667), (5.573, 2.084, 0.4667), (4.786, 2.271, 0.0), (4.973, 2.084, 0.4667), (5.271, 2.271, -0.03552), (4.786, 2.271, 0.0), (5.76, 2.271, 0.0)], [], [(39, 18, 3, 30), (34, 31, 7, 19), (16, 1, 6, 17), (30, 3, 7, 31), (20, 0, 5, 22), (12, 2, 4, 13), (18, 9, 11, 19), (14, 8, 10, 15), (33, 32, 11, 13), (38, 12, 9, 37), (35, 2, 12, 38), (36, 33, 13, 4), (0, 14, 15, 5), (9, 12, 13, 11), (3, 18, 19, 7), (8, 16, 17, 10), (32, 34, 19, 11), (37, 9, 18, 39), (8, 25, 29, 16), (10, 17, 28, 24), (5, 15, 27, 22), (0, 20, 26, 14), (14, 26, 25, 8), (15, 10, 24, 27), (35, 20, 22, 36), (1, 21, 23, 6), (17, 6, 23, 28), (16, 29, 21, 1), (2, 35, 36, 4), (25, 37, 39, 29), (24, 28, 34, 32), (22, 27, 33, 36), (20, 35, 38, 26), (26, 38, 37, 25), (27, 24, 32, 33), (21, 30, 31, 23), (28, 23, 31, 34), (29, 39, 30, 21)])
me_003.polygons.foreach_set('use_smooth', [True] * 38)
_uv = me_003.uv_layers.new(name='UV 贴图')
_uv.uv.foreach_set('vector', [1.0, 1.0, 1.0, 1.0, 1.0, 1.0, 1.0, 1.0, 1.0, 1.0, 1.0, 1.0, 1.0, 1.0, 1.0, 1.0, 1.0, 0.0, 1.0, 0.0, 1.0, 0.0, 1.0, 0.0, 1.0, 1.0, 1.0, 1.0, 1.0, 1.0, 1.0, 1.0, 0.0, 0.0, 0.0, 0.0, 0.0, 0.0, 0.0, 0.0, 0.0, 1.0, 0.0, 1.0, 0.0, 1.0, 0.0, 1.0, 1.0, 1.0, 0.4978, 1.0, 0.4978, 1.0, 1.0, 1.0, 0.0, 0.0, 0.4978, 0.0, 0.4978, 0.0, 0.0, 0.0, 0.0, 1.0, 0.4978, 1.0, 0.4978, 1.0, 0.0, 1.0, 0.0, 1.0, 0.0, 1.0, 0.4978, 1.0, 0.4978, 1.0, 0.0, 1.0, 0.0, 1.0, 0.0, 1.0, 0.0, 1.0, 0.0, 1.0, 0.0, 1.0, 0.0, 1.0, 0.0, 1.0, 0.0, 0.0, 0.0, 0.0, 0.0, 0.0, 0.0, 0.0, 0.4978, 1.0, 0.0, 1.0, 0.0, 1.0, 0.4978, 1.0, 1.0, 1.0, 1.0, 1.0, 1.0, 1.0, 1.0, 1.0, 0.4978, 0.0, 1.0, 0.0, 1.0, 0.0, 0.4978, 0.0, 0.4978, 1.0, 1.0, 1.0, 1.0, 1.0, 0.4978, 1.0, 0.4978, 1.0, 0.4978, 1.0, 1.0, 1.0, 1.0, 1.0, 0.4978, 0.0, 0.4978, 0.0, 1.0, 0.0, 1.0, 0.0, 0.4978, 0.0, 1.0, 0.0, 1.0, 0.0, 0.4978, 0.0, 0.0, 0.0, 0.0, 0.0, 0.0, 0.0, 0.0, 0.0, 0.0, 0.0, 0.0, 0.0, 0.0, 0.0, 0.0, 0.0, 0.0, 0.0, 0.0, 0.0, 0.4978, 0.0, 0.4978, 0.0, 0.0, 0.0, 0.4978, 0.0, 0.4978, 0.0, 0.0, 0.0, 0.0, 1.0, 0.0, 0.0, 0.0, 0.0, 0.0, 1.0, 1.0, 0.0, 1.0, 0.0, 1.0, 0.0, 1.0, 0.0, 1.0, 0.0, 1.0, 0.0, 1.0, 0.0, 1.0, 0.0, 1.0, 0.0, 1.0, 0.0, 1.0, 0.0, 1.0, 0.0, 0.0, 1.0, 0.0, 1.0, 0.0, 1.0, 0.0, 1.0, 0.4978, 0.0, 0.4978, 1.0, 1.0, 1.0, 1.0, 0.0, 0.4978, 0.0, 1.0, 0.0, 1.0, 1.0, 0.4978, 1.0, 0.0, 0.0, 0.0, 0.0, 0.0, 1.0, 0.0, 1.0, 0.0, 0.0, 0.0, 1.0, 0.0, 1.0, 0.0, 0.0, 0.0, 0.0, 0.0, 1.0, 0.4978, 1.0, 0.4978, 0.0, 0.0, 0.0, 0.4978, 0.0, 0.4978, 1.0, 0.0, 1.0, 1.0, 0.0, 1.0, 1.0, 1.0, 1.0, 1.0, 0.0, 1.0, 0.0, 1.0, 0.0, 1.0, 1.0, 1.0, 1.0, 1.0, 0.0, 1.0, 1.0, 1.0, 1.0, 1.0, 0.0])
me_003.update()
me_004 = bpy.data.meshes.new('平面.004')
me_004.from_pydata([(3.837, 1.297, 0.0), (5.798, 1.297, 0.0), (3.837, 2.271, 0.0), (5.798, 2.271, 0.0), (4.024, 2.084, 0.4667), (4.024, 1.484, 0.4667), (5.611, 1.484, 0.4667), (5.611, 2.084, 0.4667), (5.271, 1.297, -0.03552), (5.271, 2.271, -0.03552), (5.272, 1.484, 0.4312), (5.272, 2.084, 0.4312), (3.837, 2.271, 0.0), (4.024, 2.084, 0.4667), (3.837, 1.297, 0.0), (4.024, 1.484, 0.4667), (5.798, 1.297, 0.0), (5.611, 1.484, 0.4667), (5.798, 2.271, 0.0), (5.611, 2.084, 0.4667), (3.837, 1.297, 0.0), (5.798, 1.297, 0.0), (4.024, 1.484, 0.4667), (5.611, 1.484, 0.4667), (5.272, 1.484, 0.4312), (5.271, 1.297, -0.03552), (3.837, 1.297, 0.0), (4.024, 1.484, 0.4667), (5.611, 1.484, 0.4667), (5.798, 1.297, 0.0), (5.798, 2.271, 0.0), (5.611, 2.084, 0.4667), (5.272, 2.084, 0.4312), (4.024, 2.084, 0.4667), (5.611, 2.084, 0.4667), (3.837, 2.271, 0.0), (4.024, 2.084, 0.4667), (5.271, 2.271, -0.03552), (3.837, 2.271, 0.0), (5.798, 2.271, 0.0), (5.866, 1.297, 0.0), (6.825, 1.297, 0.0), (5.866, 2.271, 0.0), (6.825, 2.271, 0.0), (6.053, 2.084, 0.4667), (6.053, 1.484, 0.4667), (6.638, 1.484, 0.4667), (6.638, 2.084, 0.4667), (6.313, 1.297, -0.03552), (6.313, 2.271, -0.03552), (6.314, 1.484, 0.4312), (6.314, 2.084, 0.4312), (5.866, 2.271, 0.0), (6.053, 2.084, 0.4667), (5.866, 1.297, 0.0), (6.053, 1.484, 0.4667), (6.825, 1.297, 0.0), (6.638, 1.484, 0.4667), (6.825, 2.271, 0.0), (6.638, 2.084, 0.4667), (5.866, 1.297, 0.0), (6.825, 1.297, 0.0), (6.053, 1.484, 0.4667), (6.638, 1.484, 0.4667), (6.314, 1.484, 0.4312), (6.313, 1.297, -0.03552), (5.866, 1.297, 0.0), (6.053, 1.484, 0.4667), (6.638, 1.484, 0.4667), (6.825, 1.297, 0.0), (6.825, 2.271, 0.0), (6.638, 2.084, 0.4667), (6.314, 2.084, 0.4312), (6.053, 2.084, 0.4667), (6.638, 2.084, 0.4667), (5.866, 2.271, 0.0), (6.053, 2.084, 0.4667), (6.313, 2.271, -0.03552), (5.866, 2.271, 0.0), (6.825, 2.271, 0.0), (6.904, 1.297, 0.0), (7.845, 1.297, 0.0), (6.904, 3.23, 0.0), (7.845, 3.23, 0.0), (7.091, 3.043, 0.4667), (7.091, 1.484, 0.4667), (7.658, 1.484, 0.4667), (7.658, 3.043, 0.4667), (7.356, 1.297, -0.03552), (7.356, 3.23, -0.03552), (7.357, 1.484, 0.4312), (7.357, 3.043, 0.4312), (6.904, 3.23, 0.0), (7.091, 3.043, 0.4667), (6.904, 1.297, 0.0), (7.091, 1.484, 0.4667), (7.845, 1.297, 0.0), (7.658, 1.484, 0.4667), (7.845, 3.23, 0.0), (7.658, 3.043, 0.4667), (6.904, 1.297, 0.0), (7.845, 1.297, 0.0), (7.091, 1.484, 0.4667), (7.658, 1.484, 0.4667), (7.357, 1.484, 0.4312), (7.356, 1.297, -0.03552), (6.904, 1.297, 0.0), (7.091, 1.484, 0.4667), (7.658, 1.484, 0.4667), (7.845, 1.297, 0.0), (7.845, 3.23, 0.0), (7.658, 3.043, 0.4667), (7.357, 3.043, 0.4312), (7.091, 3.043, 0.4667), (7.658, 3.043, 0.4667), (6.904, 3.23, 0.0), (7.091, 3.043, 0.4667), (7.356, 3.23, -0.03552), (6.904, 3.23, 0.0), (7.845, 3.23, 0.0)], [], [(39, 18, 3, 30), (34, 31, 7, 19), (16, 1, 6, 17), (30, 3, 7, 31), (20, 0, 5, 22), (12, 2, 4, 13), (18, 9, 11, 19), (14, 8, 10, 15), (33, 32, 11, 13), (38, 12, 9, 37), (35, 2, 12, 38), (36, 33, 13, 4), (0, 14, 15, 5), (9, 12, 13, 11), (3, 18, 19, 7), (8, 16, 17, 10), (32, 34, 19, 11), (37, 9, 18, 39), (8, 25, 29, 16), (10, 17, 28, 24), (5, 15, 27, 22), (0, 20, 26, 14), (14, 26, 25, 8), (15, 10, 24, 27), (35, 20, 22, 36), (1, 21, 23, 6), (17, 6, 23, 28), (16, 29, 21, 1), (2, 35, 36, 4), (25, 37, 39, 29), (24, 28, 34, 32), (22, 27, 33, 36), (20, 35, 38, 26), (26, 38, 37, 25), (27, 24, 32, 33), (21, 30, 31, 23), (28, 23, 31, 34), (29, 39, 30, 21), (79, 58, 43, 70), (74, 71, 47, 59), (56, 41, 46, 57), (70, 43, 47, 71), (60, 40, 45, 62), (52, 42, 44, 53), (58, 49, 51, 59), (54, 48, 50, 55), (73, 72, 51, 53), (78, 52, 49, 77), (75, 42, 52, 78), (76, 73, 53, 44), (40, 54, 55, 45), (49, 52, 53, 51), (43, 58, 59, 47), (48, 56, 57, 50), (72, 74, 59, 51), (77, 49, 58, 79), (48, 65, 69, 56), (50, 57, 68, 64), (45, 55, 67, 62), (40, 60, 66, 54), (54, 66, 65, 48), (55, 50, 64, 67), (75, 60, 62, 76), (41, 61, 63, 46), (57, 46, 63, 68), (56, 69, 61, 41), (42, 75, 76, 44), (65, 77, 79, 69), (64, 68, 74, 72), (62, 67, 73, 76), (60, 75, 78, 66), (66, 78, 77, 65), (67, 64, 72, 73), (61, 70, 71, 63), (68, 63, 71, 74), (69, 79, 70, 61), (119, 98, 83, 110), (114, 111, 87, 99), (96, 81, 86, 97), (110, 83, 87, 111), (100, 80, 85, 102), (92, 82, 84, 93), (98, 89, 91, 99), (94, 88, 90, 95), (113, 112, 91, 93), (118, 92, 89, 117), (115, 82, 92, 118), (116, 113, 93, 84), (80, 94, 95, 85), (89, 92, 93, 91), (83, 98, 99, 87), (88, 96, 97, 90), (112, 114, 99, 91), (117, 89, 98, 119), (88, 105, 109, 96), (90, 97, 108, 104), (85, 95, 107, 102), (80, 100, 106, 94), (94, 106, 105, 88), (95, 90, 104, 107), (115, 100, 102, 116), (81, 101, 103, 86), (97, 86, 103, 108), (96, 109, 101, 81), (82, 115, 116, 84), (105, 117, 119, 109), (104, 108, 114, 112), (102, 107, 113, 116), (100, 115, 118, 106), (106, 118, 117, 105), (107, 104, 112, 113), (101, 110, 111, 103), (108, 103, 111, 114), (109, 119, 110, 101)])
me_004.polygons.foreach_set('use_smooth', [True] * 114)
_uv = me_004.uv_layers.new(name='UV 贴图')
_uv.uv.foreach_set('vector', [1.0, 1.0, 1.0, 1.0, 1.0, 1.0, 1.0, 1.0, 1.0, 1.0, 1.0, 1.0, 1.0, 1.0, 1.0, 1.0, 1.0, 0.0, 1.0, 0.0, 1.0, 0.0, 1.0, 0.0, 1.0, 1.0, 1.0, 1.0, 1.0, 1.0, 1.0, 1.0, 0.0, 0.0, 0.0, 0.0, 0.0, 0.0, 0.0, 0.0, 0.0, 1.0, 0.0, 1.0, 0.0, 1.0, 0.0, 1.0, 1.0, 1.0, 0.4978, 1.0, 0.4978, 1.0, 1.0, 1.0, 0.0, 0.0, 0.4978, 0.0, 0.4978, 0.0, 0.0, 0.0, 0.0, 1.0, 0.4978, 1.0, 0.4978, 1.0, 0.0, 1.0, 0.0, 1.0, 0.0, 1.0, 0.4978, 1.0, 0.4978, 1.0, 0.0, 1.0, 0.0, 1.0, 0.0, 1.0, 0.0, 1.0, 0.0, 1.0, 0.0, 1.0, 0.0, 1.0, 0.0, 1.0, 0.0, 0.0, 0.0, 0.0, 0.0, 0.0, 0.0, 0.0, 0.4978, 1.0, 0.0, 1.0, 0.0, 1.0, 0.4978, 1.0, 1.0, 1.0, 1.0, 1.0, 1.0, 1.0, 1.0, 1.0, 0.4978, 0.0, 1.0, 0.0, 1.0, 0.0, 0.4978, 0.0, 0.4978, 1.0, 1.0, 1.0, 1.0, 1.0, 0.4978, 1.0, 0.4978, 1.0, 0.4978, 1.0, 1.0, 1.0, 1.0, 1.0, 0.4978, 0.0, 0.4978, 0.0, 1.0, 0.0, 1.0, 0.0, 0.4978, 0.0, 1.0, 0.0, 1.0, 0.0, 0.4978, 0.0, 0.0, 0.0, 0.0, 0.0, 0.0, 0.0, 0.0, 0.0, 0.0, 0.0, 0.0, 0.0, 0.0, 0.0, 0.0, 0.0, 0.0, 0.0, 0.0, 0.0, 0.4978, 0.0, 0.4978, 0.0, 0.0, 0.0, 0.4978, 0.0, 0.4978, 0.0, 0.0, 0.0, 0.0, 1.0, 0.0, 0.0, 0.0, 0.0, 0.0, 1.0, 1.0, 0.0, 1.0, 0.0, 1.0, 0.0, 1.0, 0.0, 1.0, 0.0, 1.0, 0.0, 1.0, 0.0, 1.0, 0.0, 1.0, 0.0, 1.0, 0.0, 1.0, 0.0, 1.0, 0.0, 0.0, 1.0, 0.0, 1.0, 0.0, 1.0, 0.0, 1.0, 0.4978, 0.0, 0.4978, 1.0, 1.0, 1.0, 1.0, 0.0, 0.4978, 0.0, 1.0, 0.0, 1.0, 1.0, 0.4978, 1.0, 0.0, 0.0, 0.0, 0.0, 0.0, 1.0, 0.0, 1.0, 0.0, 0.0, 0.0, 1.0, 0.0, 1.0, 0.0, 0.0, 0.0, 0.0, 0.0, 1.0, 0.4978, 1.0, 0.4978, 0.0, 0.0, 0.0, 0.4978, 0.0, 0.4978, 1.0, 0.0, 1.0, 1.0, 0.0, 1.0, 1.0, 1.0, 1.0, 1.0, 0.0, 1.0, 0.0, 1.0, 0.0, 1.0, 1.0, 1.0, 1.0, 1.0, 0.0, 1.0, 1.0, 1.0, 1.0, 1.0, 0.0, 1.0, 1.0, 1.0, 1.0, 1.0, 1.0, 1.0, 1.0, 1.0, 1.0, 1.0, 1.0, 1.0, 1.0, 1.0, 1.0, 1.0, 0.0, 1.0, 0.0, 1.0, 0.0, 1.0, 0.0, 1.0, 1.0, 1.0, 1.0, 1.0, 1.0, 1.0, 1.0, 0.0, 0.0, 0.0, 0.0, 0.0, 0.0, 0.0, 0.0, 0.0, 1.0, 0.0, 1.0, 0.0, 1.0, 0.0, 1.0, 1.0, 1.0, 0.4978, 1.0, 0.4978, 1.0, 1.0, 1.0, 0.0, 0.0, 0.4978, 0.0, 0.4978, 0.0, 0.0, 0.0, 0.0, 1.0, 0.4978, 1.0, 0.4978, 1.0, 0.0, 1.0, 0.0, 1.0, 0.0, 1.0, 0.4978, 1.0, 0.4978, 1.0, 0.0, 1.0, 0.0, 1.0, 0.0, 1.0, 0.0, 1.0, 0.0, 1.0, 0.0, 1.0, 0.0, 1.0, 0.0, 1.0, 0.0, 0.0, 0.0, 0.0, 0.0, 0.0, 0.0, 0.0, 0.4978, 1.0, 0.0, 1.0, 0.0, 1.0, 0.4978, 1.0, 1.0, 1.0, 1.0, 1.0, 1.0, 1.0, 1.0, 1.0, 0.4978, 0.0, 1.0, 0.0, 1.0, 0.0, 0.4978, 0.0, 0.4978, 1.0, 1.0, 1.0, 1.0, 1.0, 0.4978, 1.0, 0.4978, 1.0, 0.4978, 1.0, 1.0, 1.0, 1.0, 1.0, 0.4978, 0.0, 0.4978, 0.0, 1.0, 0.0, 1.0, 0.0, 0.4978, 0.0, 1.0, 0.0, 1.0, 0.0, 0.4978, 0.0, 0.0, 0.0, 0.0, 0.0, 0.0, 0.0, 0.0, 0.0, 0.0, 0.0, 0.0, 0.0, 0.0, 0.0, 0.0, 0.0, 0.0, 0.0, 0.0, 0.0, 0.4978, 0.0, 0.4978, 0.0, 0.0, 0.0, 0.4978, 0.0, 0.4978, 0.0, 0.0, 0.0, 0.0, 1.0, 0.0, 0.0, 0.0, 0.0, 0.0, 1.0, 1.0, 0.0, 1.0, 0.0, 1.0, 0.0, 1.0, 0.0, 1.0, 0.0, 1.0, 0.0, 1.0, 0.0, 1.0, 0.0, 1.0, 0.0, 1.0, 0.0, 1.0, 0.0, 1.0, 0.0, 0.0, 1.0, 0.0, 1.0, 0.0, 1.0, 0.0, 1.0, 0.4978, 0.0, 0.4978, 1.0, 1.0, 1.0, 1.0, 0.0, 0.4978, 0.0, 1.0, 0.0, 1.0, 1.0, 0.4978, 1.0, 0.0, 0.0, 0.0, 0.0, 0.0, 1.0, 0.0, 1.0, 0.0, 0.0, 0.0, 1.0, 0.0, 1.0, 0.0, 0.0, 0.0, 0.0, 0.0, 1.0, 0.4978, 1.0, 0.4978, 0.0, 0.0, 0.0, 0.4978, 0.0, 0.4978, 1.0, 0.0, 1.0, 1.0, 0.0, 1.0, 1.0, 1.0, 1.0, 1.0, 0.0, 1.0, 0.0, 1.0, 0.0, 1.0, 1.0, 1.0, 1.0, 1.0, 0.0, 1.0, 1.0, 1.0, 1.0, 1.0, 0.0, 1.0, 1.0, 1.0, 1.0, 1.0, 1.0, 1.0, 1.0, 1.0, 1.0, 1.0, 1.0, 1.0, 1.0, 1.0, 1.0, 1.0, 0.0, 1.0, 0.0, 1.0, 0.0, 1.0, 0.0, 1.0, 1.0, 1.0, 1.0, 1.0, 1.0, 1.0, 1.0, 0.0, 0.0, 0.0, 0.0, 0.0, 0.0, 0.0, 0.0, 0.0, 1.0, 0.0, 1.0, 0.0, 1.0, 0.0, 1.0, 1.0, 1.0, 0.4978, 1.0, 0.4978, 1.0, 1.0, 1.0, 0.0, 0.0, 0.4978, 0.0, 0.4978, 0.0, 0.0, 0.0, 0.0, 1.0, 0.4978, 1.0, 0.4978, 1.0, 0.0, 1.0, 0.0, 1.0, 0.0, 1.0, 0.4978, 1.0, 0.4978, 1.0, 0.0, 1.0, 0.0, 1.0, 0.0, 1.0, 0.0, 1.0, 0.0, 1.0, 0.0, 1.0, 0.0, 1.0, 0.0, 1.0, 0.0, 0.0, 0.0, 0.0, 0.0, 0.0, 0.0, 0.0, 0.4978, 1.0, 0.0, 1.0, 0.0, 1.0, 0.4978, 1.0, 1.0, 1.0, 1.0, 1.0, 1.0, 1.0, 1.0, 1.0, 0.4978, 0.0, 1.0, 0.0, 1.0, 0.0, 0.4978, 0.0, 0.4978, 1.0, 1.0, 1.0, 1.0, 1.0, 0.4978, 1.0, 0.4978, 1.0, 0.4978, 1.0, 1.0, 1.0, 1.0, 1.0, 0.4978, 0.0, 0.4978, 0.0, 1.0, 0.0, 1.0, 0.0, 0.4978, 0.0, 1.0, 0.0, 1.0, 0.0, 0.4978, 0.0, 0.0, 0.0, 0.0, 0.0, 0.0, 0.0, 0.0, 0.0, 0.0, 0.0, 0.0, 0.0, 0.0, 0.0, 0.0, 0.0, 0.0, 0.0, 0.0, 0.0, 0.4978, 0.0, 0.4978, 0.0, 0.0, 0.0, 0.4978, 0.0, 0.4978, 0.0, 0.0, 0.0, 0.0, 1.0, 0.0, 0.0, 0.0, 0.0, 0.0, 1.0, 1.0, 0.0, 1.0, 0.0, 1.0, 0.0, 1.0, 0.0, 1.0, 0.0, 1.0, 0.0, 1.0, 0.0, 1.0, 0.0, 1.0, 0.0, 1.0, 0.0, 1.0, 0.0, 1.0, 0.0, 0.0, 1.0, 0.0, 1.0, 0.0, 1.0, 0.0, 1.0, 0.4978, 0.0, 0.4978, 1.0, 1.0, 1.0, 1.0, 0.0, 0.4978, 0.0, 1.0, 0.0, 1.0, 1.0, 0.4978, 1.0, 0.0, 0.0, 0.0, 0.0, 0.0, 1.0, 0.0, 1.0, 0.0, 0.0, 0.0, 1.0, 0.0, 1.0, 0.0, 0.0, 0.0, 0.0, 0.0, 1.0, 0.4978, 1.0, 0.4978, 0.0, 0.0, 0.0, 0.4978, 0.0, 0.4978, 1.0, 0.0, 1.0, 1.0, 0.0, 1.0, 1.0, 1.0, 1.0, 1.0, 0.0, 1.0, 0.0, 1.0, 0.0, 1.0, 1.0, 1.0, 1.0, 1.0, 0.0, 1.0, 1.0, 1.0, 1.0, 1.0, 0.0])
me_004.update()
me_x_1 = bpy.data.meshes.new('圆环')
me_x_1.from_pydata([(0.0, 1.0, 0.5417), (-0.7071, 0.7071, 0.5417), (-1.0, 3.501e-08, 0.57), (-0.7071, -0.7071, 0.57), (0.0, -1.0, 0.57), (0.7071, -0.7071, 0.5417), (1.0, 3.327e-08, 0.5417), (0.7071, 0.7071, 0.5417), (0.0, 1.0, 0.05684), (-0.7071, 0.7071, 0.05684), (-1.0, 1.382e-08, 0.08514), (-0.7071, -0.7071, 0.08514), (0.0, -1.0, 0.08514), (0.7071, -0.7071, 0.05684), (1.0, 1.208e-08, 0.05684), (0.7071, 0.7071, 0.05684), (0.0, 3.501e-08, 0.57), (7.451e-09, 2.756e-08, 0.08514), (0.7071, 0.7071, 0.3791), (0.7071, 0.7071, 0.2174), (0.0, 1.0, 0.2174), (0.0, 1.0, 0.3791), (0.7071, -0.7071, 0.3791), (0.7071, -0.7071, 0.2174), (1.0, 1.91e-08, 0.2174), (1.0, 2.616e-08, 0.3791), (-0.7071, -0.7071, 0.4074), (-0.7071, -0.7071, 0.2174), (0.0, -1.0, 0.2174), (0.0, -1.0, 0.4074), (-0.7071, 0.7071, 0.3791), (-0.7071, 0.7071, 0.2174), (-1.0, 1.91e-08, 0.2174), (-1.0, 2.616e-08, 0.3791), (-1.0, 1.208e-08, 0.05684), (-0.7071, -0.7071, 0.08514), (0.0, -1.0, 0.08514), (0.7071, -0.7071, 0.05684), (1.0, 1.208e-08, 0.05684), (7.451e-09, 2.582e-08, 0.05684), (-0.7071, -0.7071, -0.06453), (-1.0, 2.886e-09, -0.09283), (0.0, -1.0, -0.06453), (0.7071, -0.7071, -0.09283), (1.0, 2.886e-09, -0.09283), (7.451e-09, 1.663e-08, -0.09283), (0.7071, 0.7071, 0.104), (0.7071, -0.7071, 0.104), (-0.7071, -0.7071, 0.124), (-0.7071, 0.7071, 0.104), (0.0, 1.0, 0.104), (1.0, 1.414e-08, 0.104), (0.0, -1.0, 0.124), (-1.0, 1.537e-08, 0.124), (7.451e-09, 2.26e-08, 0.00446), (-1.0, 8.862e-09, 0.00446), (0.0, -1.0, 0.03276), (0.7071, -0.7071, 0.00446), (-0.7071, -0.7071, 0.03276), (1.0, 8.862e-09, 0.00446), (0.0, 1.0, 0.5358), (1.0, 3.302e-08, 0.5358), (0.0, -1.0, 0.5641), (-1.0, 3.469e-08, 0.5631), (0.7071, 0.7071, 0.5358), (0.7071, -0.7071, 0.5358), (-0.7071, -0.7071, 0.5641), (-0.7071, 0.7071, 0.5358), (0.8536, -0.3536, 0.5417), (0.8536, -0.3536, 0.3791), (0.8536, -0.3536, 0.5358)], [], [(50, 46, 15, 8), (51, 47, 13, 14), (52, 48, 11, 12), (53, 49, 9, 10), (46, 51, 14, 15), (47, 52, 12, 13), (48, 53, 10, 11), (49, 50, 8, 9), (4, 5, 16), (2, 3, 16), (0, 1, 16), (7, 0, 16), (5, 68, 6, 16), (3, 4, 16), (1, 2, 16), (6, 7, 16), (10, 9, 17), (15, 14, 17), (42, 40, 45), (44, 43, 45), (9, 8, 17), (8, 15, 17), (40, 41, 45), (43, 42, 45), (67, 60, 21, 30), (30, 21, 20, 31), (66, 63, 33, 26), (65, 62, 29, 22), (24, 32, 27, 28, 23), (64, 61, 25, 18), (18, 25, 24, 19), (63, 67, 30, 33), (33, 30, 31, 32), (62, 66, 26, 29), (25, 69, 22, 29, 26, 33), (70, 65, 22, 69), (25, 33, 32, 24), (60, 64, 18, 21), (21, 18, 19, 20), (37, 39, 36), (35, 39, 34), (38, 39, 37), (36, 39, 35), (55, 54, 45, 41), (57, 56, 42, 43), (58, 55, 41, 40), (54, 59, 44, 45), (59, 57, 43, 44), (56, 58, 40, 42), (31, 20, 50, 49), (27, 32, 53, 48), (23, 28, 52, 47), (19, 24, 51, 46), (32, 31, 49, 53), (28, 27, 48, 52), (24, 23, 47, 51), (20, 19, 46, 50), (36, 35, 58, 56), (38, 37, 57, 59), (39, 38, 59, 54), (35, 34, 55, 58), (37, 36, 56, 57), (34, 39, 54, 55), (0, 7, 64, 60), (68, 5, 65, 70), (4, 3, 66, 62), (2, 1, 67, 63), (7, 6, 61, 64), (5, 4, 62, 65), (3, 2, 63, 66), (1, 0, 60, 67), (6, 68, 70, 61), (61, 70, 69, 25)])
_uv = me_x_1.uv_layers.new(name='UV 贴图')
_uv.uv.foreach_set('vector', [0.0, 0.0, 0.0, 0.0, 0.0, 0.0, 0.0, 0.0, 0.0, 0.0, 0.0, 0.0, 0.0, 0.0, 0.0, 0.0, 0.0, 0.0, 0.0, 0.0, 0.0, 0.0, 0.0, 0.0, 0.0, 0.0, 0.0, 0.0, 0.0, 0.0, 0.0, 0.0, 0.0, 0.0, 0.0, 0.0, 0.0, 0.0, 0.0, 0.0, 0.0, 0.0, 0.0, 0.0, 0.0, 0.0, 0.0, 0.0, 0.0, 0.0, 0.0, 0.0, 0.0, 0.0, 0.0, 0.0, 0.0, 0.0, 0.0, 0.0, 0.0, 0.0, 0.0, 0.0, 0.0, 0.0, 0.0, 0.0, 0.0, 0.0, 0.0, 0.0, 0.0, 0.0, 0.0, 0.0, 0.0, 0.0, 0.0, 0.0, 0.0, 0.0, 0.0, 0.0, 0.0, 0.0, 0.0, 0.0, 0.0, 0.0, 0.0, 0.0, 0.0, 0.0, 0.0, 0.0, 0.0, 0.0, 0.0, 0.0, 0.0, 0.0, 0.0, 0.0, 0.0, 0.0, 0.0, 0.0, 0.0, 0.0, 0.0, 0.0, 0.0, 0.0, 0.0, 0.0, 0.0, 0.0, 0.0, 0.0, 0.0, 0.0, 0.0, 0.0, 0.0, 0.0, 0.0, 0.0, 0.0, 0.0, 0.0, 0.0, 0.0, 0.0, 0.0, 0.0, 0.0, 0.0, 0.0, 0.0, 0.0, 0.0, 0.0, 0.0, 0.0, 0.0, 0.0, 0.0, 0.0, 0.0, 0.0, 0.0, 0.0, 0.0, 0.0, 0.0, 0.0, 0.0, 0.0, 0.0, 0.0, 0.0, 0.0, 0.0, 0.0, 0.0, 0.0, 0.0, 0.0, 0.0, 0.0, 0.0, 0.0, 0.0, 0.0, 0.0, 0.0, 0.0, 0.0, 0.0, 0.0, 0.0, 0.0, 0.0, 0.0, 0.0, 0.0, 0.0, 0.0, 0.0, 0.0, 0.0, 0.0, 0.0, 0.0, 0.0, 0.0, 0.0, 0.0, 0.0, 0.0, 0.0, 0.0, 0.0, 0.0, 0.0, 0.0, 0.0, 0.0, 0.0, 0.0, 0.0, 0.0, 0.0, 0.0, 0.0, 0.0, 0.0, 0.0, 0.0, 0.0, 0.0, 0.0, 0.0, 0.0, 0.0, 0.0, 0.0, 0.0, 0.0, 0.0, 0.0, 0.0, 0.0, 0.0, 0.0, 0.0, 0.0, 0.0, 0.0, 0.0, 0.0, 0.0, 0.0, 0.0, 0.0, 0.0, 0.0, 0.0, 0.0, 0.0, 0.0, 0.0, 0.0, 0.0, 0.0, 0.0, 0.0, 0.0, 0.0, 0.0, 0.0, 0.0, 0.0, 0.0, 0.0, 0.0, 0.0, 0.0, 0.0, 0.0, 0.0, 0.0, 0.0, 0.0, 0.0, 0.0, 0.0, 0.0, 0.0, 0.0, 0.0, 0.0, 0.0, 0.0, 0.0, 0.0, 0.0, 0.0, 0.0, 0.0, 0.0, 0.0, 0.0, 0.0, 0.0, 0.0, 0.0, 0.0, 0.0, 0.0, 0.0, 0.0, 0.0, 0.0, 0.0, 0.0, 0.0, 0.0, 0.0, 0.0, 0.0, 0.0, 0.0, 0.0, 0.0, 0.0, 0.0, 0.0, 0.0, 0.0, 0.0, 0.0, 0.0, 0.0, 0.0, 0.0, 0.0, 0.0, 0.0, 0.0, 0.0, 0.0, 0.0, 0.0, 0.0, 0.0, 0.0, 0.0, 0.0, 0.0, 0.0, 0.0, 0.0, 0.0, 0.0, 0.0, 0.0, 0.0, 0.0, 0.0, 0.0, 0.0, 0.0, 0.0, 0.0, 0.0, 0.0, 0.0, 0.0, 0.0, 0.0, 0.0, 0.0, 0.0, 0.0, 0.0, 0.0, 0.0, 0.0, 0.0, 0.0, 0.0, 0.0, 0.0, 0.0, 0.0, 0.0, 0.0, 0.0, 0.0, 0.0, 0.0, 0.0, 0.0, 0.0, 0.0, 0.0, 0.0, 0.0, 0.0, 0.0, 0.0, 0.0, 0.0, 0.0, 0.0, 0.0, 0.0, 0.0, 0.0, 0.0, 0.0, 0.0, 0.0, 0.0, 0.0, 0.0, 0.0, 0.0, 0.0, 0.0, 0.0, 0.0, 0.0, 0.0, 0.0, 0.0, 0.0, 0.0, 0.0, 0.0, 0.0, 0.0, 0.0, 0.0, 0.0, 0.0, 0.0, 0.0, 0.0, 0.0, 0.0, 0.0, 0.0, 0.0, 0.0, 0.0, 0.0, 0.0, 0.0, 0.0, 0.0, 0.0, 0.0, 0.0, 0.0, 0.0, 0.0, 0.0, 0.0, 0.0, 0.0, 0.0, 0.0, 0.0, 0.0, 0.0, 0.0, 0.0, 0.0, 0.0, 0.0, 0.0, 0.0, 0.0, 0.0, 0.0, 0.0, 0.0, 0.0, 0.0, 0.0, 0.0, 0.0, 0.0, 0.0, 0.0, 0.0, 0.0, 0.0, 0.0, 0.0, 0.0, 0.0, 0.0, 0.0, 0.0, 0.0, 0.0, 0.0, 0.0, 0.0, 0.0, 0.0, 0.0, 0.0, 0.0, 0.0, 0.0, 0.0, 0.0, 0.0, 0.0, 0.0, 0.0, 0.0, 0.0, 0.0, 0.0, 0.0, 0.0, 0.0, 0.0, 0.0, 0.0, 0.0, 0.0, 0.0, 0.0, 0.0, 0.0, 0.0, 0.0, 0.0, 0.0, 0.0, 0.0, 0.0, 0.0, 0.0, 0.0, 0.0, 0.0, 0.0, 0.0, 0.0, 0.0, 0.0, 0.0, 0.0, 0.0, 0.0, 0.0, 0.0, 0.0, 0.0, 0.0, 0.0, 0.0, 0.0, 0.0])
me_x_1.update()

# ---- curves / text
cu_005 = bpy.data.curves.new('平面.005', 'CURVE')
cu_005.dimensions = '3D'
_sp = cu_005.splines.new('POLY'); _sp.points.add(19)
_sp.points.foreach_set('co', [-0.6414, -0.5848, -0.3303, 0.0, -0.6414, 3.97, -0.3303, 0.0, -0.651, 4.067, -0.3303, 0.0, -0.6793, 4.16, -0.3303, 0.0, -0.7254, 4.247, -0.3303, 0.0, -0.7875, 4.322, -0.3303, 0.0, -0.8631, 4.384, -0.3303, 0.0, -0.9493, 4.43, -0.3303, 0.0, -1.043, 4.459, -0.3303, 0.0, -1.14, 4.468, -0.3303, 0.0, -3.719, 4.198, -0.3418, 0.0, -3.82, 4.206, -0.3388, 0.0, -3.924, 4.231, -0.3301, 0.0, -4.026, 4.272, -0.316, 0.0, -4.123, 4.327, -0.2971, 0.0, -4.211, 4.394, -0.2739, 0.0, -4.288, 4.471, -0.2476, 0.0, -4.349, 4.553, -0.219, 0.0, -4.392, 4.64, -0.1892, 0.0, -4.972, 6.115, 0.3201, 0.0])
_sp.order_v = 0
_sp.resolution_v = 0
_sp.use_endpoint_u = True
cu_005.bevel_depth = 0.052
cu_005.fill_mode = 'FULL'

# ---- objects
ob_light = bpy.data.objects.new('Light', light_light)
ob_camera = bpy.data.objects.new('Camera', cam_camera)
ob_x = bpy.data.objects.new('平面', me_x)
ob_001 = bpy.data.objects.new('平面.001', me_001)
ob_002 = bpy.data.objects.new('平面.002', me_002)
ob_003 = bpy.data.objects.new('平面.003', me_003)
ob_004 = bpy.data.objects.new('平面.004', me_004)
ob_x_1 = bpy.data.objects.new('圆环', me_x_1)
ob_005 = bpy.data.objects.new('平面.005', cu_005)

# ---- transforms, parenting, visibility, modifiers, constraints
ob_light.location = (4.076, 1.005, 5.904)
ob_light.rotation_euler = (0.6503, 0.05522, 1.866)
ob_light.lock_rotations_4d = False
ob_light.empty_display_type = 'ARROWS'
ob_light.color = (0.0, 0.0, 0.0, 0.0)
ob_light.lineart.crease_threshold = 0.0
ob_camera.location = (7.359, -6.926, 4.958)
ob_camera.rotation_euler = (1.109, 0.0, 0.8149)
ob_camera.lock_rotations_4d = False
ob_camera.empty_display_type = 'ARROWS'
ob_camera.color = (0.0, 0.0, 0.0, 0.0)
ob_camera.display_type = 'WIRE'
ob_camera.lineart.crease_threshold = 0.0
ob_x.location = (0.0, 0.0, 0.0)
ob_x.scale = (2.3, 4.26, 4.822)
_m = ob_x.modifiers.new('Subdivision', 'SUBSURF')
_m.levels = 2
_m = ob_x.modifiers.new('Auto Smooth', 'NODES')
_m.node_group = ng_auto_smooth
_gi = [s.identifier for s in ng_auto_smooth.interface.items_tree if s.item_type == 'SOCKET' and s.in_out == 'INPUT']
_m[_gi[1]] = 0.5236  # Angle
ob_001.location = (-6.808, -0.3844, 0.2729)
_m = ob_001.modifiers.new('Subdivision', 'SUBSURF')
_m.levels = 3
_m = ob_001.modifiers.new('阵列', 'ARRAY')
_m.count = 4
_m.relative_offset_displace = (1.07, 0.0, 0.0)
_m = ob_001.modifiers.new('Auto Smooth', 'NODES')
_m.node_group = ng_auto_smooth
_gi = [s.identifier for s in ng_auto_smooth.interface.items_tree if s.item_type == 'SOCKET' and s.in_out == 'INPUT']
_m[_gi[1]] = 0.5236  # Angle
ob_002.location = (-6.808, -1.384, 0.2729)
_m = ob_002.modifiers.new('Subdivision', 'SUBSURF')
_m.levels = 3
_m = ob_002.modifiers.new('阵列', 'ARRAY')
_m.count = 4
_m.relative_offset_displace = (1.07, 0.0, 0.0)
_m = ob_002.modifiers.new('Auto Smooth', 'NODES')
_m.node_group = ng_auto_smooth
_gi = [s.identifier for s in ng_auto_smooth.interface.items_tree if s.item_type == 'SOCKET' and s.in_out == 'INPUT']
_m[_gi[1]] = 0.5236  # Angle
ob_003.location = (-6.808, -2.374, 0.2729)
_m = ob_003.modifiers.new('Subdivision', 'SUBSURF')
_m.levels = 3
_m = ob_003.modifiers.new('阵列', 'ARRAY')
_m.count = 3
_m.relative_offset_displace = (1.07, 0.0, 0.0)
_m = ob_003.modifiers.new('Auto Smooth', 'NODES')
_m.node_group = ng_auto_smooth
_gi = [s.identifier for s in ng_auto_smooth.interface.items_tree if s.item_type == 'SOCKET' and s.in_out == 'INPUT']
_m[_gi[1]] = 0.5236  # Angle
ob_004.location = (-5.847, -3.357, 0.2729)
_m = ob_004.modifiers.new('Subdivision', 'SUBSURF')
_m.levels = 3
_m = ob_004.modifiers.new('Auto Smooth', 'NODES')
_m.node_group = ng_auto_smooth
_gi = [s.identifier for s in ng_auto_smooth.interface.items_tree if s.item_type == 'SOCKET' and s.in_out == 'INPUT']
_m[_gi[1]] = 0.5236  # Angle
ob_x_1.location = (1.736, 4.082, 0.2563)
ob_x_1.rotation_euler = (1.571, 3.142, -0.0)
ob_x_1.scale = (0.2365, 0.2365, 0.3323)
_m = ob_x_1.modifiers.new('镜像', 'MIRROR')
_m.use_axis = (False, False, True)
_m.merge_threshold = 0.068
_m = ob_x_1.modifiers.new('Subdivision', 'SUBSURF')
_m.levels = 3
_m = ob_x_1.modifiers.new('阵列', 'ARRAY')
_m.relative_offset_displace = (0.0, 0.0, -0.9)
_m = ob_x_1.modifiers.new('Auto Smooth', 'NODES')
_m.node_group = ng_auto_smooth
_gi = [s.identifier for s in ng_auto_smooth.interface.items_tree if s.item_type == 'SOCKET' and s.in_out == 'INPUT']
_m[_gi[1]] = 0.5236  # Angle
ob_005.location = (2.066, 4.863, 0.4195)
ob_005.scale = (0.5236, 0.5236, 0.5236)

# ---- collection membership
col_collection.objects.link(ob_light)
col_collection.objects.link(ob_camera)
col_collection.objects.link(ob_x)
col_collection.objects.link(ob_001)
col_collection.objects.link(ob_002)
col_collection.objects.link(ob_003)
col_collection.objects.link(ob_004)
col_collection.objects.link(ob_x_1)
col_collection.objects.link(ob_005)

# ---- scene / render settings (as saved in the file)
scene.camera = ob_camera
scene.frame_start = 1; scene.frame_end = 250; scene.frame_set(1)
scene.render.engine = 'BLENDER_EEVEE_NEXT'
scene.cycles.sampling_pattern = 'TABULATED_SOBOL'
scene.view_settings.view_transform = 'Filmic'
bpy.context.view_layer.update()
